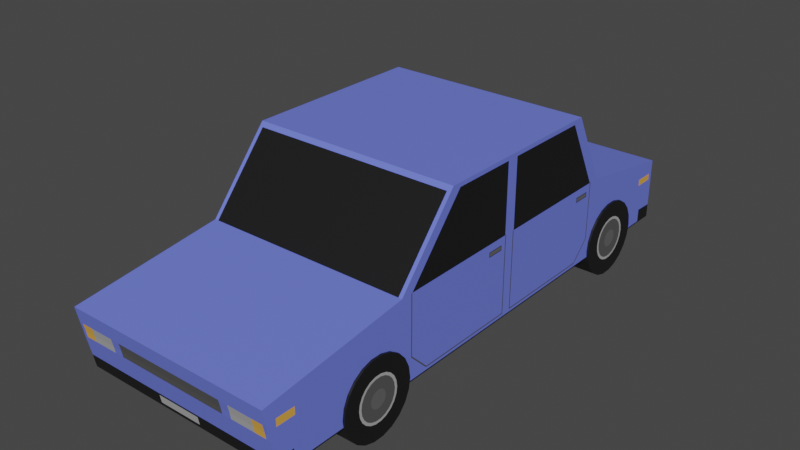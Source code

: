 # Source: Vehicle01.blend  (saved by Blender 3.1.7; exported with 4.5.12 LTS)
import bpy
from mathutils import Matrix  # noqa: F401  (used for matrix-valued properties, if any)

bpy.ops.wm.read_factory_settings(use_empty=True)
scene = bpy.context.scene
scene.name = 'Scene'

# ---- materials (node trees are filled in below, after node groups)
mat_m_main = bpy.data.materials.new('M_Main')
mat_m_main.use_transparent_shadow = False
mat_m_side1 = bpy.data.materials.new('M_Side1')
mat_m_side1.use_transparent_shadow = False
mat_m_side2 = bpy.data.materials.new('M_Side2')
mat_m_side2.use_transparent_shadow = False
mat_m_side3 = bpy.data.materials.new('M_Side3')
mat_m_side3.use_transparent_shadow = False
mat_m_side4 = bpy.data.materials.new('M_Side4')
mat_m_side4.use_transparent_shadow = False
mat_m_side5 = bpy.data.materials.new('M_Side5')
mat_m_side5.use_transparent_shadow = False
mat_m_side6 = bpy.data.materials.new('M_Side6')
mat_m_side6.use_transparent_shadow = False

# ---- material node trees
mat_m_main.use_nodes = True; mat_m_main.node_tree.nodes.clear()
_N = mat_m_main.node_tree.nodes; _L = mat_m_main.node_tree.links
n0 = _N.new('ShaderNodeBsdfPrincipled'); n0.name = 'Principled BSDF'; n0.location = (10, 300)
n0.distribution = 'GGX'
n0.subsurface_method = 'RANDOM_WALK_SKIN'
n0.inputs[0].default_value = (0.1495, 0.1945, 0.8, 1.0)
n0.inputs[3].default_value = 1.45
n0.inputs[27].default_value = (0.0, 0.0, 0.0, 1.0)
n0.inputs[28].default_value = 1.0
n1 = _N.new('ShaderNodeOutputMaterial'); n1.name = 'Material Output'; n1.location = (300, 300)
_L.new(n0.outputs[0], n1.inputs[0])
n1.is_active_output = True
mat_m_side1.use_nodes = True; mat_m_side1.node_tree.nodes.clear()
_N = mat_m_side1.node_tree.nodes; _L = mat_m_side1.node_tree.links
n0 = _N.new('ShaderNodeBsdfPrincipled'); n0.name = 'Principled BSDF'; n0.location = (10, 300)
n0.distribution = 'GGX'
n0.subsurface_method = 'RANDOM_WALK_SKIN'
n0.inputs[0].default_value = (0.008076, 0.008076, 0.008076, 1.0)
n0.inputs[3].default_value = 1.45
n0.inputs[27].default_value = (0.0, 0.0, 0.0, 1.0)
n0.inputs[28].default_value = 1.0
n1 = _N.new('ShaderNodeOutputMaterial'); n1.name = 'Material Output'; n1.location = (300, 300)
_L.new(n0.outputs[0], n1.inputs[0])
n1.is_active_output = True
mat_m_side2.use_nodes = True; mat_m_side2.node_tree.nodes.clear()
_N = mat_m_side2.node_tree.nodes; _L = mat_m_side2.node_tree.links
n0 = _N.new('ShaderNodeBsdfPrincipled'); n0.name = 'Principled BSDF'; n0.location = (10, 300)
n0.distribution = 'GGX'
n0.subsurface_method = 'RANDOM_WALK_SKIN'
n0.inputs[0].default_value = (0.08714, 0.08714, 0.08714, 1.0)
n0.inputs[3].default_value = 1.45
n0.inputs[27].default_value = (0.0, 0.0, 0.0, 1.0)
n0.inputs[28].default_value = 1.0
n1 = _N.new('ShaderNodeOutputMaterial'); n1.name = 'Material Output'; n1.location = (300, 300)
_L.new(n0.outputs[0], n1.inputs[0])
n1.is_active_output = True
mat_m_side3.use_nodes = True; mat_m_side3.node_tree.nodes.clear()
_N = mat_m_side3.node_tree.nodes; _L = mat_m_side3.node_tree.links
n0 = _N.new('ShaderNodeBsdfPrincipled'); n0.name = 'Principled BSDF'; n0.location = (10, 300)
n0.distribution = 'GGX'
n0.subsurface_method = 'RANDOM_WALK_SKIN'
n0.inputs[0].default_value = (0.4109, 0.4109, 0.4109, 1.0)
n0.inputs[3].default_value = 1.45
n0.inputs[27].default_value = (0.0, 0.0, 0.0, 1.0)
n0.inputs[28].default_value = 1.0
n1 = _N.new('ShaderNodeOutputMaterial'); n1.name = 'Material Output'; n1.location = (300, 300)
_L.new(n0.outputs[0], n1.inputs[0])
n1.is_active_output = True
mat_m_side4.use_nodes = True; mat_m_side4.node_tree.nodes.clear()
_N = mat_m_side4.node_tree.nodes; _L = mat_m_side4.node_tree.links
n0 = _N.new('ShaderNodeBsdfPrincipled'); n0.name = 'Principled BSDF'; n0.location = (10, 300)
n0.distribution = 'GGX'
n0.subsurface_method = 'RANDOM_WALK_SKIN'
n0.inputs[0].default_value = (0.1193, 0.1193, 0.1193, 1.0)
n0.inputs[3].default_value = 1.45
n0.inputs[27].default_value = (0.0, 0.0, 0.0, 1.0)
n0.inputs[28].default_value = 1.0
n1 = _N.new('ShaderNodeOutputMaterial'); n1.name = 'Material Output'; n1.location = (300, 300)
_L.new(n0.outputs[0], n1.inputs[0])
n1.is_active_output = True
mat_m_side5.use_nodes = True; mat_m_side5.node_tree.nodes.clear()
_N = mat_m_side5.node_tree.nodes; _L = mat_m_side5.node_tree.links
n0 = _N.new('ShaderNodeBsdfPrincipled'); n0.name = 'Principled BSDF'; n0.location = (10, 300)
n0.distribution = 'GGX'
n0.subsurface_method = 'RANDOM_WALK_SKIN'
n0.inputs[0].default_value = (0.8, 0.4054, 0.06612, 1.0)
n0.inputs[3].default_value = 1.45
n0.inputs[27].default_value = (0.0, 0.0, 0.0, 1.0)
n0.inputs[28].default_value = 1.0
n1 = _N.new('ShaderNodeOutputMaterial'); n1.name = 'Material Output'; n1.location = (300, 300)
_L.new(n0.outputs[0], n1.inputs[0])
n1.is_active_output = True
mat_m_side6.use_nodes = True; mat_m_side6.node_tree.nodes.clear()
_N = mat_m_side6.node_tree.nodes; _L = mat_m_side6.node_tree.links
n0 = _N.new('ShaderNodeBsdfPrincipled'); n0.name = 'Principled BSDF'; n0.location = (10, 300)
n0.distribution = 'GGX'
n0.subsurface_method = 'RANDOM_WALK_SKIN'
n0.inputs[0].default_value = (0.8, 0.04285, 0.03879, 1.0)
n0.inputs[3].default_value = 1.45
n0.inputs[27].default_value = (0.0, 0.0, 0.0, 1.0)
n0.inputs[28].default_value = 1.0
n1 = _N.new('ShaderNodeOutputMaterial'); n1.name = 'Material Output'; n1.location = (300, 300)
_L.new(n0.outputs[0], n1.inputs[0])
n1.is_active_output = True

# ---- world
world_world = bpy.data.worlds.new('World'); scene.world = world_world
world_world.use_nodes = True; world_world.node_tree.nodes.clear()
_N = world_world.node_tree.nodes; _L = world_world.node_tree.links
n0 = _N.new('ShaderNodeOutputWorld'); n0.name = 'World Output'; n0.location = (300, 300)
n1 = _N.new('ShaderNodeBackground'); n1.name = 'Background'; n1.location = (10, 300)
n1.inputs[0].default_value = (0.05088, 0.05088, 0.05088, 1.0)
_L.new(n1.outputs[0], n0.inputs[0])
n0.is_active_output = True
world_world.color = (0.05088, 0.05088, 0.05088)
world_world.use_sun_shadow = False
world_world.sun_shadow_jitter_overblur = 0.0

# ---- meshes
me_cube = bpy.data.meshes.new('Cube')
me_cube.from_pydata([(-0.425, -1.05, -0.2539), (-0.425, 1.1, -0.2539), (-2.935e-08, -1.05, -0.2539), (-2.935e-08, 1.1, -0.2539), (-0.425, -1.1, -0.00142), (-2.935e-08, -1.1, -0.00142), (-0.425, 1.1, -0.00142), (-2.935e-08, 1.1, -0.00142), (-2.935e-08, -0.25, 0.3698), (-2.935e-08, -0.5, 0.07608), (-0.425, -0.5, 0.07608), (-0.425, -0.25, 0.3698), (-0.425, 0.5, 0.3698), (-0.425, 0.65, 0.07608), (-2.935e-08, 0.65, 0.07608), (-2.935e-08, 0.5, 0.3698), (-2.935e-08, 0.45, 0.3698), (-2.935e-08, 0.1, 0.3698), (-2.935e-08, 0.05, 0.3698), (-2.935e-08, -0.2, 0.3698), (-0.425, -0.2, 0.3698), (-0.425, 0.05, 0.3698), (-0.425, 0.1, 0.3698), (-0.425, 0.45, 0.3698), (-0.425, 0.65, -0.2539), (-0.425, 0.1, -0.2539), (-0.425, 0.05, -0.2539), (-0.425, -0.5, -0.2539), (-2.935e-08, -0.5, -0.2539), (-2.935e-08, 0.05, -0.2539), (-2.935e-08, 0.1, -0.2539), (-2.935e-08, 0.65, -0.2539), (-0.425, 0.05, 0.07608), (-0.425, 0.5125, 0.04358), (-0.425, 0.5775, 0.04358), (-0.425, -0.45, 0.07608), (-0.425, 0.5085, 0.3532), (-2.935e-08, -0.2641, 0.3532), (-0.425, -0.2641, 0.3532), (-2.935e-08, 0.5085, 0.3532), (-0.425, 0.05, 0.3532), (-0.425, 0.1, 0.3532), (-0.425, 0.4585, 0.3532), (-0.425, -0.2141, 0.3532), (-0.41, 1.1, -0.2539), (-0.41, 0.65, 0.07608), (-0.41, -1.05, -0.2539), (-0.41, -0.5, 0.07608), (-0.41, -0.25, 0.3698), (-0.41, 0.5, 0.3698), (-0.41, -1.1, -0.00142), (-0.41, 1.1, -0.00142), (-0.41, 0.45, 0.3698), (-0.41, 0.1, 0.3698), (-0.41, 0.05, 0.3698), (-0.41, -0.2, 0.3698), (-0.41, 0.65, -0.2539), (-0.41, 0.1, -0.2539), (-0.41, 0.05, -0.2539), (-0.41, -0.5, -0.2539), (-0.41, 0.5085, 0.3532), (-0.41, -0.2641, 0.3532), (-0.425, 0.05, -0.2339), (-0.425, 0.1, -0.2339), (-0.425, 0.6, -0.1589), (-0.425, 0.525, -0.2339), (-0.425, -0.45, -0.1589), (-0.425, -0.375, -0.2339), (-2.935e-08, -0.225, 0.3698), (-0.425, -0.225, 0.3698), (-0.425, -0.455, 0.07608), (-0.425, -0.2391, 0.3532), (-0.41, -0.225, 0.3698), (-0.425, -0.455, -0.1614), (-0.425, -0.3775, -0.2389), (-0.425, 0.05, -0.2389), (-0.425, 0.1, -0.2389), (-0.425, 0.475, 0.3698), (-2.935e-08, 0.475, 0.3698), (-0.425, 0.605, 0.07608), (-0.425, 0.4835, 0.3532), (-0.41, 0.475, 0.3698), (-0.425, 0.605, -0.1614), (-0.425, 0.5275, -0.2389), (-0.425, 0.05, -0.2489), (-0.425, 0.1, -0.2489), (-0.425, -0.5, -0.2489), (-0.425, 0.65, -0.2489), (-0.425, -0.9865, -0.2539), (-0.425, -0.9865, 0.01324), (-2.935e-08, -0.9865, 0.01324), (-2.935e-08, -0.9865, -0.2539), (-0.41, -0.9865, -0.2539), (-0.41, -0.9865, 0.01324), (-0.425, -0.9865, -0.2489), (-0.425, -1.06, -0.2014), (-0.425, -0.5, -0.1865), (-0.425, -0.45, -0.1138), (-0.425, -0.455, -0.1158), (-2.935e-08, -1.06, -0.2014), (-0.41, -1.06, -0.2014), (-0.425, -0.9865, -0.1986), (-0.425, -1.081, -0.09525), (-0.425, -0.5, -0.04713), (-0.425, -0.45, -0.01301), (-0.425, -0.1846, -0.03418), (-0.425, -0.975, -0.08614), (-0.425, -0.455, -0.01396), (-2.935e-08, -1.081, -0.09525), (-0.41, -1.081, -0.09525), (-0.425, -1.088, -0.06363), (-0.425, -0.5, -0.005613), (-0.425, -0.45, 0.01701), (-0.425, -0.4247, -0.1842), (-0.425, -0.4289, -0.1875), (-0.425, -0.975, -0.05642), (-0.425, -0.0375, 0.04358), (-0.425, -0.455, 0.01638), (-2.935e-08, -1.088, -0.06363), (-0.41, -1.088, -0.06363), (-0.425, -1.035, -0.2539), (-2.935e-08, -1.073, 0.002046), (-0.41, -1.035, -0.2539), (-0.41, -1.073, 0.002045), (-0.425, -1.073, 0.002046), (-2.935e-08, -1.035, -0.2539), (-0.425, -1.043, -0.2007), (-0.425, -1.05, -0.08614), (-0.425, -1.05, -0.05642), (-2.935e-08, 0.095, 0.3698), (-0.425, 0.095, 0.3698), (-0.425, 0.095, -0.2539), (-2.935e-08, 0.095, -0.2539), (-0.425, 0.095, 0.07608), (-0.425, 0.095, 0.3532), (-0.41, 0.095, -0.2539), (-0.41, 0.095, 0.3698), (-0.425, 0.095, -0.2339), (-0.425, 0.095, -0.2389), (-0.425, 0.095, -0.2489), (-2.935e-08, 0.055, 0.3698), (-0.425, 0.055, -0.2539), (-0.425, 0.055, 0.07608), (-0.425, 0.055, 0.3532), (-0.41, 0.055, -0.2539), (-0.41, 0.055, 0.3698), (-0.425, 0.055, -0.2339), (-0.425, 0.055, -0.2389), (-0.425, 0.055, -0.2489), (-0.425, 0.055, 0.3698), (-2.935e-08, 0.055, -0.2539), (-2.935e-08, 1.022, -0.2539), (-0.425, 1.022, 0.01208), (-2.935e-08, 1.022, 0.01208), (-0.425, 1.022, -0.2539), (-0.41, 1.022, -0.2539), (-0.41, 1.022, 0.01208), (-0.425, 1.022, -0.2489), (-0.425, 0.6, -0.1015), (-0.425, 0.605, -0.1034), (-0.425, 1.1, -0.1997), (-2.935e-08, 1.1, -0.1997), (-0.425, 0.65, -0.1695), (-0.41, 1.1, -0.1997), (-0.425, 1.022, -0.1964), (-2.935e-08, 1.081, -0.2539), (-0.425, 1.081, 0.001772), (-2.935e-08, 1.081, 0.001772), (-0.41, 1.081, 0.001771), (-0.425, 1.081, -0.2539), (-0.41, 1.081, -0.2539), (-0.425, 1.081, -0.199), (-0.425, 0.3045, -0.02006), (-0.425, 1.0, -0.08035), (-0.425, 0.6, 0.003422), (-0.425, 0.605, 0.002649), (-0.425, 1.1, -0.08255), (-2.935e-08, 1.1, -0.08255), (-0.425, 0.65, -0.0244), (-0.41, 1.1, -0.08255), (-0.425, 1.081, -0.08035), (-0.425, 0.5125, 0.02858), (-0.425, 0.5695, -0.1895), (-0.425, 0.5734, -0.193), (-0.425, 1.0, -0.05392), (-0.425, 1.081, -0.05392), (-0.425, 0.5775, 0.02858), (-0.425, 0.605, 0.03255), (-0.425, 1.1, -0.04951), (-2.935e-08, 1.1, -0.04951), (-0.425, 0.65, 0.01652), (-0.41, 1.1, -0.04951), (-0.425, -1.036, -0.2504), (-0.425, -1.051, -0.2505), (-2.935e-08, -1.059, -0.2086), (-0.41, -1.059, -0.2086), (-0.425, -1.059, -0.2086), (-2.935e-08, -1.053, -0.2402), (-0.41, -1.053, -0.2402), (-0.425, -1.053, -0.2402), (-0.08881, 0.65, 0.07608), (-0.08881, -1.05, -0.2539), (-0.08881, -0.25, 0.3698), (-0.08881, 0.5, 0.3698), (-0.08881, 1.1, -0.00142), (-0.08881, 0.45, 0.3698), (-0.08881, 0.1, 0.3698), (-0.08881, 0.05, 0.3698), (-0.08881, -0.2, 0.3698), (-0.08881, 0.5085, 0.3532), (-0.08881, 1.1, -0.2539), (-0.08881, -0.5, 0.07608), (-0.08881, -1.1, -0.00142), (-0.08881, 0.65, -0.2539), (-0.08881, 0.1, -0.2539), (-0.08881, 0.05, -0.2539), (-0.08881, -0.5, -0.2539), (-0.08881, -0.2641, 0.3532), (-0.08881, -0.225, 0.3698), (-0.08881, 0.475, 0.3698), (-0.08881, -0.9865, 0.01324), (-0.08881, -0.9865, -0.2539), (-0.08881, -1.06, -0.2014), (-0.08881, -1.081, -0.09525), (-0.08881, -1.088, -0.06363), (-0.08881, -1.073, 0.002045), (-0.08881, -1.035, -0.2539), (-0.08881, 0.095, 0.3698), (-0.08881, 0.095, -0.2539), (-0.08881, 0.055, 0.3698), (-0.08881, 0.055, -0.2539), (-0.08881, 1.022, -0.2539), (-0.08881, 1.022, 0.01208), (-0.08881, 1.1, -0.1997), (-0.08881, 1.081, 0.001772), (-0.08881, 1.081, -0.2539), (-0.08881, 1.1, -0.08255), (-0.08881, 1.1, -0.04951), (-0.08881, -1.059, -0.2086), (-0.08881, -1.053, -0.2402), (-0.3638, 1.1, -0.2539), (-0.3638, -0.5, 0.07608), (-0.3638, -1.1, -0.00142), (-0.3638, 0.65, -0.2539), (-0.3638, 0.1, -0.2539), (-0.3638, 0.05, -0.2539), (-0.3638, -0.5, -0.2539), (-0.3638, -0.2641, 0.3532), (-0.3638, -0.9865, 0.01324), (-0.3638, -0.9865, -0.2539), (-0.3638, -1.06, -0.2014), (-0.3638, -1.081, -0.09525), (-0.3638, -1.088, -0.06363), (-0.3638, -1.073, 0.002045), (-0.3638, -1.035, -0.2539), (-0.3638, 0.095, -0.2539), (-0.3638, 0.055, -0.2539), (-0.3638, 1.022, -0.2539), (-0.3638, 1.081, -0.2539), (-0.3638, -1.059, -0.2086), (-0.3638, -1.053, -0.2402), (-0.3638, 0.65, 0.07608), (-0.3638, -1.05, -0.2539), (-0.3638, -0.25, 0.3698), (-0.3638, 0.5, 0.3698), (-0.3638, 1.1, -0.00142), (-0.3638, 0.45, 0.3698), (-0.3638, 0.1, 0.3698), (-0.3638, 0.05, 0.3698), (-0.3638, -0.2, 0.3698), (-0.3638, 0.5085, 0.3532), (-0.3638, -0.225, 0.3698), (-0.3638, 0.475, 0.3698), (-0.3638, 0.095, 0.3698), (-0.3638, 0.055, 0.3698), (-0.3638, 1.022, 0.01208), (-0.3638, 1.1, -0.1997), (-0.3638, 1.081, 0.001772), (-0.3638, 1.1, -0.08255), (-0.3638, 1.1, -0.04951), (-0.2662, 0.65, 0.07608), (-0.2662, -1.05, -0.2539), (-0.2662, -0.25, 0.3698), (-0.2662, 0.5, 0.3698), (-0.2662, 1.1, -0.00142), (-0.2662, 0.45, 0.3698), (-0.2662, 0.1, 0.3698), (-0.2662, 0.05, 0.3698), (-0.2662, -0.2, 0.3698), (-0.2662, 0.5085, 0.3532), (-0.2662, -0.225, 0.3698), (-0.2662, 0.475, 0.3698), (-0.2662, 0.095, 0.3698), (-0.2662, 0.055, 0.3698), (-0.2662, 1.022, 0.01208), (-0.2662, 1.1, -0.1997), (-0.2662, 1.081, 0.001772), (-0.2662, 1.1, -0.08255), (-0.2662, 1.1, -0.04951), (-0.2662, 1.1, -0.2539), (-0.2662, -0.5, 0.07608), (-0.2662, -1.1, -0.00142), (-0.2662, 0.65, -0.2539), (-0.2662, 0.1, -0.2539), (-0.2662, 0.05, -0.2539), (-0.2662, -0.5, -0.2539), (-0.2662, -0.2641, 0.3532), (-0.2662, -0.9865, 0.01324), (-0.2662, -0.9865, -0.2539), (-0.2662, -1.06, -0.2014), (-0.2662, -1.081, -0.09525), (-0.2662, -1.088, -0.06363), (-0.2662, -1.073, 0.002045), (-0.2662, -1.035, -0.2539), (-0.2662, 0.095, -0.2539), (-0.2662, 0.055, -0.2539), (-0.2662, 1.022, -0.2539), (-0.2662, 1.081, -0.2539), (-0.2662, -1.059, -0.2086), (-0.2662, -1.053, -0.2402), (-0.2287, 0.65, 0.07608), (-0.2287, -1.05, -0.2539), (-0.2287, -0.25, 0.3698), (-0.2287, 0.5, 0.3698), (-0.2287, 1.1, -0.00142), (-0.2287, 0.45, 0.3698), (-0.2287, 0.1, 0.3698), (-0.2287, 0.05, 0.3698), (-0.2287, -0.2, 0.3698), (-0.2287, 0.5085, 0.3532), (-0.2287, -0.225, 0.3698), (-0.2287, 0.475, 0.3698), (-0.2287, 0.095, 0.3698), (-0.2287, 0.055, 0.3698), (-0.2287, 1.022, 0.01208), (-0.2287, 1.1, -0.1997), (-0.2287, 1.081, 0.001772), (-0.2287, 1.1, -0.08255), (-0.2287, 1.1, -0.04951), (-0.2287, 1.1, -0.2539), (-0.2287, -0.5, 0.07608), (-0.2287, -1.1, -0.00142), (-0.2287, 0.65, -0.2539), (-0.2287, 0.1, -0.2539), (-0.2287, 0.05, -0.2539), (-0.2287, -0.5, -0.2539), (-0.2287, -0.2641, 0.3532), (-0.2287, -0.9865, 0.01324), (-0.2287, -0.9865, -0.2539), (-0.2287, -1.06, -0.2014), (-0.2287, -1.081, -0.09525), (-0.2287, -1.088, -0.06363), (-0.2287, -1.073, 0.002045), (-0.2287, -1.035, -0.2539), (-0.2287, 0.095, -0.2539), (-0.2287, 0.055, -0.2539), (-0.2287, 1.022, -0.2539), (-0.2287, 1.081, -0.2539), (-0.2287, -1.059, -0.2086), (-0.2287, -1.053, -0.2402), (-0.425, -0.2459, -0.06301), (-0.425, 0.0275, 0.02858), (-0.425, -0.455, -0.0375), (-2.935e-08, -1.077, -0.1198), (-0.41, -1.077, -0.1198), (-0.425, -1.077, -0.1198), (-0.425, -0.5, -0.07934), (-0.425, -0.45, -0.0363), (-0.425, -0.9777, -0.1121), (-0.425, -0.0375, 0.02858), (-0.425, -1.048, -0.1126), (-0.08881, -1.077, -0.1198), (-0.3638, -1.077, -0.1198), (-0.2662, -1.077, -0.1198), (-0.2287, -1.077, -0.1198), (-0.425, 0.605, -0.01948), (-0.425, 1.1, -0.107), (-2.935e-08, 1.1, -0.107), (-0.425, 0.65, -0.05469), (-0.41, 1.1, -0.107), (-0.425, 1.005, -0.1046), (-0.425, 1.081, -0.1051), (-0.08881, 1.1, -0.107), (-0.3638, 1.1, -0.107), (-0.2662, 1.1, -0.107), (-0.2287, 1.1, -0.107), (0.3362, 0.775, -0.2239), (0.4337, 0.775, -0.2239), (0.3362, 0.9307, -0.2239), (0.4337, 0.9307, -0.2239), (0.3362, 0.9244, -0.2678), (0.4337, 0.9244, -0.2678), (0.3362, 0.906, -0.3081), (0.4337, 0.906, -0.3081), (0.3362, 0.8769, -0.3416), (0.4337, 0.8769, -0.3416), (0.3362, 0.8397, -0.3655), (0.4337, 0.8397, -0.3655), (0.3362, 0.7972, -0.378), (0.4337, 0.7972, -0.378), (0.3362, 0.7528, -0.378), (0.4337, 0.7528, -0.378), (0.3362, 0.7103, -0.3655), (0.4337, 0.7103, -0.3655), (0.3362, 0.6731, -0.3416), (0.4337, 0.6731, -0.3416), (0.3362, 0.644, -0.3081), (0.4337, 0.644, -0.3081), (0.3362, 0.6256, -0.2678), (0.4337, 0.6256, -0.2678), (0.3362, 0.6193, -0.2239), (0.4337, 0.6193, -0.2239), (0.3362, 0.6256, -0.1801), (0.4337, 0.6256, -0.1801), (0.3362, 0.644, -0.1398), (0.4337, 0.644, -0.1398), (0.3362, 0.6731, -0.1063), (0.4337, 0.6731, -0.1063), (0.3362, 0.7103, -0.08231), (0.4337, 0.7103, -0.08231), (0.3362, 0.7528, -0.06983), (0.4337, 0.7528, -0.06983), (0.3362, 0.7972, -0.06983), (0.4337, 0.7972, -0.06983), (0.3362, 0.8397, -0.08231), (0.4337, 0.8397, -0.08231), (0.3362, 0.8769, -0.1063), (0.4337, 0.8769, -0.1063), (0.3362, 0.906, -0.1398), (0.4337, 0.906, -0.1398), (0.3362, 0.9244, -0.1801), (0.4337, 0.9244, -0.1801), (0.4337, 0.8618, -0.2494), (0.4337, 0.8655, -0.2239), (0.4337, 0.8511, -0.2728), (0.4337, 0.8343, -0.2923), (0.4337, 0.8126, -0.3062), (0.4337, 0.7879, -0.3135), (0.4337, 0.7621, -0.3135), (0.4337, 0.7374, -0.3062), (0.4337, 0.7157, -0.2923), (0.4337, 0.6989, -0.2728), (0.4337, 0.6882, -0.2494), (0.4337, 0.6845, -0.2239), (0.4337, 0.6882, -0.1984), (0.4337, 0.6989, -0.175), (0.4337, 0.7157, -0.1555), (0.4337, 0.7374, -0.1416), (0.4337, 0.7621, -0.1343), (0.4337, 0.7879, -0.1343), (0.4337, 0.8126, -0.1416), (0.4337, 0.8343, -0.1555), (0.4337, 0.8511, -0.175), (0.4337, 0.8618, -0.1984), (0.4337, 0.8516, -0.2464), (0.4337, 0.8548, -0.2239), (0.4337, 0.8421, -0.2671), (0.4337, 0.8273, -0.2842), (0.4337, 0.8082, -0.2965), (0.4337, 0.7864, -0.3029), (0.4337, 0.7636, -0.3029), (0.4337, 0.7418, -0.2965), (0.4337, 0.7227, -0.2842), (0.4337, 0.7079, -0.2671), (0.4337, 0.6984, -0.2464), (0.4337, 0.6952, -0.2239), (0.4337, 0.6984, -0.2014), (0.4337, 0.7079, -0.1808), (0.4337, 0.7227, -0.1636), (0.4337, 0.7418, -0.1513), (0.4337, 0.7636, -0.1449), (0.4337, 0.7864, -0.1449), (0.4337, 0.8082, -0.1513), (0.4337, 0.8273, -0.1636), (0.4337, 0.8421, -0.1808), (0.4337, 0.8516, -0.2014), (0.4337, 0.8089, -0.2339), (0.4337, 0.8103, -0.2239), (0.4337, 0.8047, -0.243), (0.4337, 0.7981, -0.2506), (0.4337, 0.7897, -0.2561), (0.4337, 0.78, -0.2589), (0.4337, 0.77, -0.2589), (0.4337, 0.7603, -0.2561), (0.4337, 0.7519, -0.2506), (0.4337, 0.7453, -0.243), (0.4337, 0.7411, -0.2339), (0.4337, 0.7397, -0.2239), (0.4337, 0.7411, -0.214), (0.4337, 0.7453, -0.2048), (0.4337, 0.7519, -0.1972), (0.4337, 0.7603, -0.1918), (0.4337, 0.77, -0.1889), (0.4337, 0.78, -0.1889), (0.4337, 0.7897, -0.1918), (0.4337, 0.7981, -0.1972), (0.4337, 0.8047, -0.2048), (0.4337, 0.8089, -0.214), (0.3362, -0.625, -0.2239), (0.4337, -0.625, -0.2239), (0.3362, -0.4693, -0.2239), (0.4337, -0.4693, -0.2239), (0.3362, -0.4756, -0.2678), (0.4337, -0.4756, -0.2678), (0.3362, -0.494, -0.3081), (0.4337, -0.494, -0.3081), (0.3362, -0.5231, -0.3416), (0.4337, -0.5231, -0.3416), (0.3362, -0.5603, -0.3655), (0.4337, -0.5603, -0.3655), (0.3362, -0.6028, -0.378), (0.4337, -0.6028, -0.378), (0.3362, -0.6472, -0.378), (0.4337, -0.6472, -0.378), (0.3362, -0.6897, -0.3655), (0.4337, -0.6897, -0.3655), (0.3362, -0.7269, -0.3416), (0.4337, -0.7269, -0.3416), (0.3362, -0.756, -0.3081), (0.4337, -0.756, -0.3081), (0.3362, -0.7744, -0.2678), (0.4337, -0.7744, -0.2678), (0.3362, -0.7807, -0.2239), (0.4337, -0.7807, -0.2239), (0.3362, -0.7744, -0.1801), (0.4337, -0.7744, -0.1801), (0.3362, -0.756, -0.1398), (0.4337, -0.756, -0.1398), (0.3362, -0.7269, -0.1063), (0.4337, -0.7269, -0.1063), (0.3362, -0.6897, -0.08231), (0.4337, -0.6897, -0.08231), (0.3362, -0.6472, -0.06983), (0.4337, -0.6472, -0.06983), (0.3362, -0.6028, -0.06983), (0.4337, -0.6028, -0.06983), (0.3362, -0.5603, -0.08231), (0.4337, -0.5603, -0.08231), (0.3362, -0.5231, -0.1063), (0.4337, -0.5231, -0.1063), (0.3362, -0.494, -0.1398), (0.4337, -0.494, -0.1398), (0.3362, -0.4756, -0.1801), (0.4337, -0.4756, -0.1801), (0.4337, -0.5382, -0.2494), (0.4337, -0.5345, -0.2239), (0.4337, -0.5489, -0.2728), (0.4337, -0.5657, -0.2923), (0.4337, -0.5874, -0.3062), (0.4337, -0.6121, -0.3135), (0.4337, -0.6379, -0.3135), (0.4337, -0.6626, -0.3062), (0.4337, -0.6843, -0.2923), (0.4337, -0.7011, -0.2728), (0.4337, -0.7118, -0.2494), (0.4337, -0.7155, -0.2239), (0.4337, -0.7118, -0.1984), (0.4337, -0.7011, -0.175), (0.4337, -0.6843, -0.1555), (0.4337, -0.6626, -0.1416), (0.4337, -0.6379, -0.1343), (0.4337, -0.6121, -0.1343), (0.4337, -0.5874, -0.1416), (0.4337, -0.5657, -0.1555), (0.4337, -0.5489, -0.175), (0.4337, -0.5382, -0.1984), (0.4337, -0.5484, -0.2464), (0.4337, -0.5452, -0.2239), (0.4337, -0.5579, -0.2671), (0.4337, -0.5727, -0.2842), (0.4337, -0.5918, -0.2965), (0.4337, -0.6136, -0.3029), (0.4337, -0.6364, -0.3029), (0.4337, -0.6582, -0.2965), (0.4337, -0.6773, -0.2842), (0.4337, -0.6921, -0.2671), (0.4337, -0.7016, -0.2464), (0.4337, -0.7048, -0.2239), (0.4337, -0.7016, -0.2014), (0.4337, -0.6921, -0.1808), (0.4337, -0.6773, -0.1636), (0.4337, -0.6582, -0.1513), (0.4337, -0.6364, -0.1449), (0.4337, -0.6136, -0.1449), (0.4337, -0.5918, -0.1513), (0.4337, -0.5727, -0.1636), (0.4337, -0.5579, -0.1808), (0.4337, -0.5484, -0.2014), (0.4337, -0.5911, -0.2339), (0.4337, -0.5897, -0.2239), (0.4337, -0.5953, -0.243), (0.4337, -0.6019, -0.2506), (0.4337, -0.6103, -0.2561), (0.4337, -0.62, -0.2589), (0.4337, -0.63, -0.2589), (0.4337, -0.6397, -0.2561), (0.4337, -0.6481, -0.2506), (0.4337, -0.6547, -0.243), (0.4337, -0.6589, -0.2339), (0.4337, -0.6603, -0.2239), (0.4337, -0.6589, -0.214), (0.4337, -0.6547, -0.2048), (0.4337, -0.6481, -0.1972), (0.4337, -0.6397, -0.1918), (0.4337, -0.63, -0.1889), (0.4337, -0.62, -0.1889), (0.4337, -0.6103, -0.1918), (0.4337, -0.6019, -0.1972), (0.4337, -0.5953, -0.2048), (0.4337, -0.5911, -0.214), (-0.425, 0.0275, 0.04358), (-0.425, -0.04, 0.02608), (-0.425, -0.04, 0.04608), (-0.425, 0.03, 0.02608), (-0.425, 0.03, 0.04608), (-0.425, 0.6, 0.07608), (-0.425, 0.1, 0.07608), (-0.425, 0.2212, 0.01909), (-0.425, 0.6, 0.02108), (-0.425, 0.58, 0.04608), (-0.425, 0.51, 0.04608), (-0.425, 0.51, 0.02608), (-0.425, 0.58, 0.02608)], [], [(232, 200, 14, 153), (93, 47, 10, 89), (226, 125, 2, 201), (72, 69, 11, 48), (119, 50, 4, 110), (237, 204, 7, 189), (61, 48, 11, 38), (209, 203, 15, 39), (81, 77, 23, 52), (52, 23, 22, 53), (145, 149, 21, 54), (54, 21, 20, 55), (231, 151, 31, 213), (213, 31, 30, 214), (230, 150, 29, 215), (215, 29, 28, 216), (184, 190, 13, 152), (128, 110, 4, 124), (134, 41, 616, 133), (80, 42, 23, 77), (71, 69, 20, 43), (70, 71, 43, 35), (21, 40, 43, 20), (79, 615, 42, 80), (23, 42, 41, 22), (130, 22, 41, 134), (200, 209, 39, 14), (47, 61, 38, 10), (241, 247, 61, 47), (13, 36, 60, 45), (26, 58, 59, 27), (141, 144, 58, 26), (24, 56, 57, 25), (154, 155, 56, 24), (268, 54, 55, 269), (274, 145, 54, 268), (266, 52, 53, 267), (272, 81, 52, 266), (36, 12, 49, 60), (247, 263, 48, 61), (188, 6, 51, 191), (252, 242, 50, 119), (271, 72, 48, 263), (120, 122, 46, 0), (248, 241, 47, 93), (152, 13, 45, 156), (172, 174, 158, 64), (63, 616, 65), (617, 172, 64, 182), (367, 360, 66, 97), (32, 62, 67, 613), (611, 113, 66, 360), (269, 55, 72, 271), (10, 38, 71, 70), (38, 11, 69, 71), (55, 20, 69, 72), (264, 49, 81, 272), (13, 79, 80, 36), (36, 80, 77, 12), (49, 12, 77, 81), (138, 76, 85, 139), (76, 83, 87, 85), (82, 87, 83, 183), (162, 87, 82, 159), (73, 114, 74, 86), (74, 75, 84, 86), (111, 10, 70, 117), (94, 86, 27, 88), (253, 248, 93, 123), (27, 59, 92, 88), (111, 115, 89, 10), (216, 28, 91, 221), (123, 93, 89, 124), (86, 94, 101, 96), (86, 96, 98, 73), (238, 194, 99, 222), (366, 368, 106, 103), (366, 103, 107, 362), (112, 612, 105, 104), (372, 251, 109, 364), (370, 365, 102, 127), (364, 109, 102, 365), (35, 32, 612, 112), (103, 106, 115, 111), (103, 111, 117, 107), (613, 67, 113, 611), (251, 252, 119, 109), (127, 102, 110, 128), (109, 119, 110, 102), (368, 370, 127, 106), (50, 123, 124, 4), (242, 253, 123, 50), (88, 92, 122, 120), (115, 128, 124, 89), (221, 91, 125, 226), (147, 138, 139, 148), (146, 137, 138, 147), (142, 133, 137, 146), (267, 53, 136, 273), (25, 57, 135, 131), (149, 130, 134, 143), (143, 134, 133, 142), (214, 30, 132, 228), (53, 22, 130, 136), (40, 143, 142, 32), (21, 149, 143, 40), (75, 147, 148, 84), (273, 136, 145, 274), (131, 135, 144, 141), (228, 132, 150, 230), (136, 130, 149, 145), (166, 152, 156, 168), (169, 170, 155, 154), (185, 184, 152, 166), (235, 165, 151, 231), (234, 232, 153, 167), (378, 162, 159, 375), (157, 87, 162, 164), (204, 234, 167, 7), (210, 3, 165, 235), (188, 185, 166, 6), (1, 44, 170, 169), (6, 166, 168, 51), (376, 381, 180, 176), (190, 178, 175, 187), (381, 380, 173, 180), (617, 618, 174, 172), (376, 176, 179, 379), (380, 378, 178, 173), (382, 236, 177, 377), (33, 34, 186, 181), (13, 190, 187, 79), (176, 180, 185, 188), (616, 617, 182, 65), (176, 188, 191, 179), (173, 178, 190, 184), (236, 237, 189, 177), (63, 137, 133, 616), (76, 138, 137, 63), (65, 83, 76, 63), (182, 183, 83, 65), (183, 182, 64, 82), (175, 82, 64, 174), (174, 618, 187, 175), (79, 187, 618, 615), (127, 128, 115, 106), (173, 184, 185, 180), (101, 94, 192, 126), (196, 195, 100, 95), (120, 0, 193, 192), (192, 193, 95, 126), (192, 94, 88, 120), (70, 35, 112, 117), (117, 112, 104, 107), (362, 367, 97, 98), (98, 97, 66, 73), (114, 73, 66, 113), (113, 67, 74, 114), (142, 146, 62, 32), (147, 75, 62, 146), (62, 75, 74, 67), (240, 44, 163, 276), (44, 1, 160, 163), (171, 160, 1, 169), (169, 154, 164, 171), (154, 24, 87, 157), (85, 87, 24, 25), (139, 85, 25, 131), (148, 139, 131, 141), (84, 148, 141, 26), (86, 84, 26, 27), (199, 198, 195, 196), (239, 197, 194, 238), (201, 2, 197, 239), (0, 46, 198, 199), (321, 201, 239, 359), (359, 239, 238, 358), (3, 210, 233, 161), (337, 338, 237, 236), (385, 337, 236, 382), (339, 210, 235, 357), (324, 336, 234, 204), (336, 334, 232, 234), (357, 235, 231, 356), (354, 228, 230, 355), (129, 227, 229, 140), (343, 214, 228, 354), (17, 206, 227, 129), (348, 221, 226, 353), (5, 121, 225, 212), (108, 118, 224, 223), (363, 108, 223, 371), (358, 238, 222, 349), (345, 216, 221, 348), (121, 90, 220, 225), (15, 203, 219, 78), (19, 208, 218, 68), (90, 9, 211, 220), (68, 218, 202, 8), (118, 5, 212, 224), (37, 8, 202, 217), (78, 219, 205, 16), (16, 205, 206, 17), (140, 229, 207, 18), (18, 207, 208, 19), (9, 37, 217, 211), (320, 329, 209, 200), (344, 215, 216, 345), (355, 230, 215, 344), (342, 213, 214, 343), (356, 231, 213, 342), (329, 323, 203, 209), (338, 324, 204, 237), (353, 226, 201, 321), (334, 320, 200, 232), (156, 45, 261, 275), (122, 254, 262, 46), (191, 51, 265, 279), (60, 49, 264, 270), (155, 257, 243, 56), (56, 243, 244, 57), (144, 256, 245, 58), (58, 245, 246, 59), (45, 60, 270, 261), (59, 246, 249, 92), (195, 259, 250, 100), (92, 249, 254, 122), (57, 244, 255, 135), (135, 255, 256, 144), (170, 258, 257, 155), (168, 156, 275, 277), (51, 168, 277, 265), (44, 240, 258, 170), (379, 179, 278, 383), (179, 191, 279, 278), (198, 260, 259, 195), (46, 262, 260, 198), (299, 240, 276, 295), (292, 273, 274, 293), (286, 267, 273, 292), (301, 312, 253, 242), (310, 311, 252, 251), (373, 310, 251, 372), (312, 307, 248, 253), (283, 264, 272, 291), (288, 269, 271, 290), (307, 300, 241, 248), (290, 271, 263, 282), (311, 301, 242, 252), (306, 282, 263, 247), (291, 272, 266, 285), (285, 266, 267, 286), (293, 274, 268, 287), (287, 268, 269, 288), (300, 306, 247, 241), (340, 346, 306, 300), (327, 287, 288, 328), (333, 293, 287, 327), (325, 285, 286, 326), (331, 291, 285, 325), (346, 322, 282, 306), (351, 341, 301, 311), (330, 290, 282, 322), (347, 340, 300, 307), (328, 288, 290, 330), (323, 283, 291, 331), (352, 347, 307, 312), (374, 350, 310, 373), (350, 351, 311, 310), (341, 352, 312, 301), (326, 286, 292, 332), (332, 292, 293, 333), (339, 299, 295, 335), (275, 261, 280, 294), (254, 313, 281, 262), (279, 265, 284, 298), (270, 264, 283, 289), (257, 316, 302, 243), (243, 302, 303, 244), (256, 315, 304, 245), (245, 304, 305, 246), (261, 270, 289, 280), (246, 305, 308, 249), (259, 318, 309, 250), (249, 308, 313, 254), (244, 303, 314, 255), (255, 314, 315, 256), (258, 317, 316, 257), (277, 275, 294, 296), (265, 277, 296, 284), (240, 299, 317, 258), (383, 278, 297, 384), (278, 279, 298, 297), (260, 319, 318, 259), (262, 281, 319, 260), (210, 339, 335, 233), (227, 332, 333, 229), (206, 326, 332, 227), (212, 225, 352, 341), (223, 224, 351, 350), (371, 223, 350, 374), (225, 220, 347, 352), (203, 323, 331, 219), (208, 328, 330, 218), (220, 211, 340, 347), (218, 330, 322, 202), (224, 212, 341, 351), (217, 202, 322, 346), (219, 331, 325, 205), (205, 325, 326, 206), (229, 333, 327, 207), (207, 327, 328, 208), (211, 217, 346, 340), (294, 280, 320, 334), (313, 353, 321, 281), (298, 284, 324, 338), (289, 283, 323, 329), (316, 356, 342, 302), (302, 342, 343, 303), (315, 355, 344, 304), (304, 344, 345, 305), (280, 289, 329, 320), (305, 345, 348, 308), (318, 358, 349, 309), (308, 348, 353, 313), (303, 343, 354, 314), (314, 354, 355, 315), (317, 357, 356, 316), (296, 294, 334, 336), (284, 296, 336, 324), (299, 339, 357, 317), (384, 297, 337, 385), (297, 298, 338, 337), (319, 359, 358, 318), (281, 321, 359, 319), (222, 371, 374, 349), (349, 374, 373, 309), (309, 373, 372, 250), (99, 363, 371, 222), (107, 104, 367, 362), (101, 126, 370, 368), (369, 116, 610, 361), (100, 364, 365, 95), (126, 95, 365, 370), (250, 372, 364, 100), (96, 366, 362, 98), (96, 101, 368, 366), (612, 611, 360, 105), (104, 105, 360, 367), (616, 41, 42, 615), (35, 43, 40, 32), (295, 384, 385, 335), (276, 383, 384, 295), (163, 379, 383, 276), (335, 385, 382, 233), (233, 382, 377, 161), (164, 162, 378, 380), (160, 376, 379, 163), (171, 164, 380, 381), (160, 171, 381, 376), (178, 378, 375, 175), (386, 388, 390), (387, 476, 477), (388, 389, 391, 390), (386, 390, 392), (387, 478, 476), (390, 391, 393, 392), (386, 392, 394), (387, 479, 478), (392, 393, 395, 394), (386, 394, 396), (387, 480, 479), (394, 395, 397, 396), (386, 396, 398), (387, 481, 480), (396, 397, 399, 398), (386, 398, 400), (387, 482, 481), (398, 399, 401, 400), (386, 400, 402), (387, 483, 482), (400, 401, 403, 402), (386, 402, 404), (387, 484, 483), (402, 403, 405, 404), (386, 404, 406), (387, 485, 484), (404, 405, 407, 406), (386, 406, 408), (387, 486, 485), (406, 407, 409, 408), (386, 408, 410), (387, 487, 486), (408, 409, 411, 410), (386, 410, 412), (387, 488, 487), (410, 411, 413, 412), (386, 412, 414), (387, 489, 488), (412, 413, 415, 414), (386, 414, 416), (387, 490, 489), (414, 415, 417, 416), (386, 416, 418), (387, 491, 490), (416, 417, 419, 418), (386, 418, 420), (387, 492, 491), (418, 419, 421, 420), (386, 420, 422), (387, 493, 492), (420, 421, 423, 422), (386, 422, 424), (387, 494, 493), (422, 423, 425, 424), (386, 424, 426), (387, 495, 494), (424, 425, 427, 426), (386, 426, 428), (387, 496, 495), (426, 427, 429, 428), (386, 428, 430), (387, 497, 496), (428, 429, 431, 430), (386, 430, 388), (387, 477, 497), (430, 431, 389, 388), (433, 432, 391, 389), (432, 434, 393, 391), (434, 435, 395, 393), (435, 436, 397, 395), (436, 437, 399, 397), (437, 438, 401, 399), (438, 439, 403, 401), (439, 440, 405, 403), (440, 441, 407, 405), (441, 442, 409, 407), (442, 443, 411, 409), (443, 444, 413, 411), (444, 445, 415, 413), (445, 446, 417, 415), (446, 447, 419, 417), (447, 448, 421, 419), (448, 449, 423, 421), (449, 450, 425, 423), (450, 451, 427, 425), (451, 452, 429, 427), (452, 453, 431, 429), (453, 433, 389, 431), (455, 454, 432, 433), (454, 456, 434, 432), (456, 457, 435, 434), (457, 458, 436, 435), (458, 459, 437, 436), (459, 460, 438, 437), (460, 461, 439, 438), (461, 462, 440, 439), (462, 463, 441, 440), (463, 464, 442, 441), (464, 465, 443, 442), (465, 466, 444, 443), (466, 467, 445, 444), (467, 468, 446, 445), (468, 469, 447, 446), (469, 470, 448, 447), (470, 471, 449, 448), (471, 472, 450, 449), (472, 473, 451, 450), (473, 474, 452, 451), (474, 475, 453, 452), (475, 455, 433, 453), (477, 476, 454, 455), (476, 478, 456, 454), (478, 479, 457, 456), (479, 480, 458, 457), (480, 481, 459, 458), (481, 482, 460, 459), (482, 483, 461, 460), (483, 484, 462, 461), (484, 485, 463, 462), (485, 486, 464, 463), (486, 487, 465, 464), (487, 488, 466, 465), (488, 489, 467, 466), (489, 490, 468, 467), (490, 491, 469, 468), (491, 492, 470, 469), (492, 493, 471, 470), (493, 494, 472, 471), (494, 495, 473, 472), (495, 496, 474, 473), (496, 497, 475, 474), (497, 477, 455, 475), (498, 500, 502), (499, 588, 589), (500, 501, 503, 502), (498, 502, 504), (499, 590, 588), (502, 503, 505, 504), (498, 504, 506), (499, 591, 590), (504, 505, 507, 506), (498, 506, 508), (499, 592, 591), (506, 507, 509, 508), (498, 508, 510), (499, 593, 592), (508, 509, 511, 510), (498, 510, 512), (499, 594, 593), (510, 511, 513, 512), (498, 512, 514), (499, 595, 594), (512, 513, 515, 514), (498, 514, 516), (499, 596, 595), (514, 515, 517, 516), (498, 516, 518), (499, 597, 596), (516, 517, 519, 518), (498, 518, 520), (499, 598, 597), (518, 519, 521, 520), (498, 520, 522), (499, 599, 598), (520, 521, 523, 522), (498, 522, 524), (499, 600, 599), (522, 523, 525, 524), (498, 524, 526), (499, 601, 600), (524, 525, 527, 526), (498, 526, 528), (499, 602, 601), (526, 527, 529, 528), (498, 528, 530), (499, 603, 602), (528, 529, 531, 530), (498, 530, 532), (499, 604, 603), (530, 531, 533, 532), (498, 532, 534), (499, 605, 604), (532, 533, 535, 534), (498, 534, 536), (499, 606, 605), (534, 535, 537, 536), (498, 536, 538), (499, 607, 606), (536, 537, 539, 538), (498, 538, 540), (499, 608, 607), (538, 539, 541, 540), (498, 540, 542), (499, 609, 608), (540, 541, 543, 542), (498, 542, 500), (499, 589, 609), (542, 543, 501, 500), (545, 544, 503, 501), (544, 546, 505, 503), (546, 547, 507, 505), (547, 548, 509, 507), (548, 549, 511, 509), (549, 550, 513, 511), (550, 551, 515, 513), (551, 552, 517, 515), (552, 553, 519, 517), (553, 554, 521, 519), (554, 555, 523, 521), (555, 556, 525, 523), (556, 557, 527, 525), (557, 558, 529, 527), (558, 559, 531, 529), (559, 560, 533, 531), (560, 561, 535, 533), (561, 562, 537, 535), (562, 563, 539, 537), (563, 564, 541, 539), (564, 565, 543, 541), (565, 545, 501, 543), (567, 566, 544, 545), (566, 568, 546, 544), (568, 569, 547, 546), (569, 570, 548, 547), (570, 571, 549, 548), (571, 572, 550, 549), (572, 573, 551, 550), (573, 574, 552, 551), (574, 575, 553, 552), (575, 576, 554, 553), (576, 577, 555, 554), (577, 578, 556, 555), (578, 579, 557, 556), (579, 580, 558, 557), (580, 581, 559, 558), (581, 582, 560, 559), (582, 583, 561, 560), (583, 584, 562, 561), (584, 585, 563, 562), (585, 586, 564, 563), (586, 587, 565, 564), (587, 567, 545, 565), (589, 588, 566, 567), (588, 590, 568, 566), (590, 591, 569, 568), (591, 592, 570, 569), (592, 593, 571, 570), (593, 594, 572, 571), (594, 595, 573, 572), (595, 596, 574, 573), (596, 597, 575, 574), (597, 598, 576, 575), (598, 599, 577, 576), (599, 600, 578, 577), (600, 601, 579, 578), (601, 602, 580, 579), (602, 603, 581, 580), (603, 604, 582, 581), (604, 605, 583, 582), (605, 606, 584, 583), (606, 607, 585, 584), (607, 608, 586, 585), (608, 609, 587, 586), (609, 589, 567, 587), (613, 614, 32), (612, 32, 614), (116, 369, 611, 612), (369, 361, 613, 611), (361, 610, 614, 613), (610, 116, 612, 614), (619, 620, 616, 615), (620, 621, 617, 616), (622, 619, 615, 618), (621, 622, 618, 617), (34, 33, 620, 619), (33, 181, 621, 620), (186, 34, 619, 622), (181, 186, 622, 621)])
me_cube.polygons.foreach_set('material_index', [0, 0, 1, 0, 0, 0, 0, 0, 0, 0, 0, 0, 1, 1, 1, 1, 0, 0, 0, 0, 0, 0, 0, 0, 0, 0, 1, 0, 1, 0, 1, 1, 1, 1, 0, 0, 0, 0, 0, 0, 0, 0, 0, 1, 0, 0, 0, 0, 0, 0, 0, 0, 0, 0, 0, 0, 0, 0, 0, 0, 0, 0, 0, 0, 0, 0, 0, 1, 0, 1, 0, 1, 0, 0, 0, 1, 0, 0, 0, 5, 0, 0, 0, 0, 0, 0, 5, 0, 0, 0, 0, 0, 1, 0, 1, 0, 0, 0, 0, 1, 0, 0, 1, 0, 0, 0, 0, 0, 1, 1, 0, 0, 1, 0, 1, 0, 0, 0, 0, 1, 0, 1, 0, 0, 0, 0, 0, 0, 0, 3, 4, 0, 0, 0, 0, 0, 3, 2, 2, 2, 2, 2, 2, 2, 2, 5, 5, 1, 1, 1, 1, 1, 2, 2, 2, 2, 2, 2, 2, 2, 2, 1, 1, 1, 1, 1, 1, 1, 1, 1, 1, 1, 3, 1, 1, 1, 1, 1, 0, 0, 1, 0, 0, 1, 1, 0, 1, 0, 1, 0, 2, 2, 1, 1, 0, 0, 0, 0, 0, 0, 0, 0, 0, 0, 0, 1, 1, 1, 1, 1, 1, 0, 0, 1, 0, 0, 1, 0, 0, 1, 1, 1, 1, 1, 1, 1, 1, 1, 1, 1, 0, 0, 1, 0, 5, 1, 1, 1, 0, 0, 0, 3, 3, 0, 0, 0, 0, 0, 0, 0, 0, 0, 0, 0, 1, 1, 0, 0, 0, 0, 0, 0, 0, 0, 0, 0, 0, 0, 0, 0, 0, 0, 1, 0, 1, 0, 0, 1, 1, 1, 1, 1, 1, 1, 1, 1, 1, 1, 0, 0, 1, 0, 6, 1, 1, 1, 0, 0, 0, 2, 2, 0, 0, 0, 0, 0, 0, 0, 0, 0, 0, 0, 1, 0, 1, 0, 0, 1, 1, 1, 1, 1, 1, 1, 1, 1, 1, 1, 0, 0, 1, 0, 0, 1, 1, 0, 0, 0, 0, 2, 0, 4, 0, 0, 0, 0, 0, 0, 0, 1, 1, 0, 0, 0, 0, 0, 0, 0, 0, 0, 0, 1, 4, 1, 1, 4, 1, 1, 4, 1, 1, 4, 1, 1, 4, 1, 1, 4, 1, 1, 4, 1, 1, 4, 1, 1, 4, 1, 1, 4, 1, 1, 4, 1, 1, 4, 1, 1, 4, 1, 1, 4, 1, 1, 4, 1, 1, 4, 1, 1, 4, 1, 1, 4, 1, 1, 4, 1, 1, 4, 1, 1, 4, 1, 1, 4, 1, 1, 1, 1, 1, 1, 1, 1, 1, 1, 1, 1, 1, 1, 1, 1, 1, 1, 1, 1, 1, 1, 1, 3, 3, 3, 3, 3, 3, 3, 3, 3, 3, 3, 3, 3, 3, 3, 3, 3, 3, 3, 3, 3, 3, 2, 2, 2, 2, 2, 2, 2, 2, 2, 2, 2, 2, 2, 2, 2, 2, 2, 2, 2, 2, 2, 2, 1, 4, 1, 1, 4, 1, 1, 4, 1, 1, 4, 1, 1, 4, 1, 1, 4, 1, 1, 4, 1, 1, 4, 1, 1, 4, 1, 1, 4, 1, 1, 4, 1, 1, 4, 1, 1, 4, 1, 1, 4, 1, 1, 4, 1, 1, 4, 1, 1, 4, 1, 1, 4, 1, 1, 4, 1, 1, 4, 1, 1, 4, 1, 1, 4, 1, 1, 1, 1, 1, 1, 1, 1, 1, 1, 1, 1, 1, 1, 1, 1, 1, 1, 1, 1, 1, 1, 1, 3, 3, 3, 3, 3, 3, 3, 3, 3, 3, 3, 3, 3, 3, 3, 3, 3, 3, 3, 3, 3, 3, 2, 2, 2, 2, 2, 2, 2, 2, 2, 2, 2, 2, 2, 2, 2, 2, 2, 2, 2, 2, 2, 2, 0, 0, 1, 1, 1, 1, 0, 0, 0, 0, 1, 1, 1, 1])
_uv = me_cube.uv_layers.new(name='UVMap')
_uv.uv.foreach_set('vector', [0.5218, 0.4729, 0.625, 0.4729, 0.625, 0.5, 0.5218, 0.5, 0.5237, 0.875, 0.625, 0.875, 0.625, 1.0, 0.5237, 1.0, 0.3479, 0.7478, 0.375, 0.7478, 0.375, 0.75, 0.3479, 0.75, 0.75, 0.6187, 0.875, 0.6187, 0.875, 0.625, 0.75, 0.625, 0.4692, 0.875, 0.5, 0.875, 0.5, 1.0, 0.4692, 1.0, 0.4775, 0.4729, 0.5, 0.4729, 0.5, 0.5, 0.4775, 0.5, 0.0, 0.0, 0.0, 0.0, 0.0, 0.0, 0.0, 0.0, 0.0, 0.0, 0.0, 0.0, 0.0, 0.0, 0.0, 0.0, 0.75, 0.5688, 0.875, 0.5688, 0.875, 0.575, 0.75, 0.575, 0.75, 0.575, 0.875, 0.575, 0.875, 0.5875, 0.75, 0.5875, 0.75, 0.5969, 0.875, 0.5969, 0.875, 0.6, 0.75, 0.6, 0.75, 0.6, 0.875, 0.6, 0.875, 0.6125, 0.75, 0.6125, 0.3479, 0.5087, 0.375, 0.5087, 0.375, 0.55, 0.3479, 0.55, 0.3479, 0.55, 0.375, 0.55, 0.375, 0.6, 0.3479, 0.6, 0.3479, 0.6375, 0.375, 0.6375, 0.375, 0.65, 0.3479, 0.65, 0.3479, 0.65, 0.375, 0.65, 0.375, 0.7, 0.3479, 0.7, 0.4504, 0.2965, 0.5351, 0.304, 0.625, 0.25, 0.5218, 0.25, 0.4707, 0.9967, 0.4692, 1.0, 0.5, 1.0, 0.5056, 1.0, 0.8538, 0.5946, 0.8538, 0.5879, 0.5, 0.5938, 0.5, 0.6094, 0.845, 0.5531, 0.8644, 0.5755, 0.875, 0.575, 0.875, 0.5688, 0.845, 0.6013, 0.875, 0.6187, 0.875, 0.6125, 0.8644, 0.6129, 0.3438, 0.3094, 0.845, 0.6013, 0.8644, 0.6129, 0.6875, 0.6187, 0.875, 0.6, 0.8538, 0.6014, 0.8644, 0.6129, 0.875, 0.6125, 0.3438, 0.2922, 0.6875, 0.5844, 0.8644, 0.5755, 0.845, 0.5531, 0.875, 0.575, 0.8644, 0.5755, 0.8538, 0.5879, 0.875, 0.5875, 0.875, 0.5938, 0.875, 0.5875, 0.8538, 0.5879, 0.8538, 0.5946, 0.0, 0.0, 0.0, 0.0, 0.0, 0.0, 0.0, 0.0, 0.0, 0.0, 0.0, 0.0, 0.0, 0.0, 0.0, 0.0, 0.0, 0.0, 0.0, 0.0, 0.0, 0.0, 0.0, 0.0, 0.0, 0.0, 0.0, 0.0, 0.0, 0.0, 0.0, 0.0, 0.125, 0.65, 0.25, 0.65, 0.25, 0.7, 0.125, 0.7, 0.125, 0.6375, 0.25, 0.6375, 0.25, 0.65, 0.125, 0.65, 0.125, 0.55, 0.25, 0.55, 0.25, 0.6, 0.125, 0.6, 0.125, 0.5087, 0.25, 0.5087, 0.25, 0.55, 0.125, 0.55, 0.7359, 0.6, 0.75, 0.6, 0.75, 0.6125, 0.7359, 0.6125, 0.7359, 0.5969, 0.75, 0.5969, 0.75, 0.6, 0.7359, 0.6, 0.7359, 0.575, 0.75, 0.575, 0.75, 0.5875, 0.7359, 0.5875, 0.7359, 0.5688, 0.75, 0.5688, 0.75, 0.575, 0.7359, 0.575, 0.0, 0.0, 0.0, 0.0, 0.0, 0.0, 0.0, 0.0, 0.0, 0.0, 0.0, 0.0, 0.0, 0.0, 0.0, 0.0, 0.4775, 0.25, 0.5, 0.25, 0.5, 0.375, 0.4775, 0.375, 0.4692, 0.8609, 0.5, 0.8609, 0.5, 0.875, 0.4692, 0.875, 0.7359, 0.6187, 0.75, 0.6187, 0.75, 0.625, 0.7359, 0.625, 0.125, 0.7478, 0.25, 0.7478, 0.25, 0.75, 0.125, 0.75, 0.5237, 0.8609, 0.625, 0.8609, 0.625, 0.875, 0.5237, 0.875, 0.5218, 0.25, 0.625, 0.25, 0.625, 0.375, 0.5218, 0.375, 0.0, 0.0, -0.00084, -0.000714, -0.008506, -0.00723, 0.0, 0.0, 0.0, 0.0, 0.0, 0.0, 0.0, 0.0, 0.0, 0.0, 0.0, 0.0, 0.0, 0.0, 0.003139, 0.002669, -0.001621, -0.001459, 0.0, 0.0, 0.0, 0.0, -0.009938, -0.008944, 0.0, 0.0, 0.0, 0.0, 0.0, 0.0, 0.0, 0.0, 0.001178, 0.00106, 0.005096, 0.004586, 0.0, 0.0, 0.0, 0.0, 0.7359, 0.6125, 0.75, 0.6125, 0.75, 0.6187, 0.7359, 0.6187, 0.0, 0.0, 0.8255, 0.5897, 0.845, 0.6013, 0.3438, 0.3094, 0.8255, 0.5897, 0.875, 0.625, 0.875, 0.6187, 0.845, 0.6013, 0.75, 0.6125, 0.875, 0.6125, 0.875, 0.6187, 0.75, 0.6187, 0.7359, 0.5625, 0.75, 0.5625, 0.75, 0.5688, 0.7359, 0.5688, 0.0, 0.0, 0.3438, 0.2922, 0.845, 0.5531, 0.8255, 0.5307, 0.8255, 0.5307, 0.845, 0.5531, 0.875, 0.5688, 0.875, 0.5625, 0.75, 0.5625, 0.875, 0.5625, 0.875, 0.5688, 0.75, 0.5688, 0.143, 0.6243, 0.143, 0.5997, 0.134, 0.5999, 0.134, 0.6246, 0.143, 0.5997, 0.08594, 0.07305, 0.1342, 0.5445, 0.134, 0.5999, 0.1719, 0.1461, 0.1342, 0.5445, 0.08594, 0.07305, 0.1363, 0.1159, 0.2541, 0.4726, 0.1342, 0.5445, 0.1719, 0.1461, 0.2248, 0.1911, 0.1719, 0.1547, 0.142, 0.1278, 0.08594, 0.07734, 0.0, 0.0, 0.08594, 0.07734, 0.143, 0.6488, 0.134, 0.6494, 0.0, 0.0, 0.0, 0.0, 0.0, 0.0, 0.3438, 0.3094, 0.3061, 0.2755, 0.3316, 0.9444, 0.1349, 0.7059, 0.125, 0.7, 0.125, 0.7405, 0.5056, 0.8609, 0.5237, 0.8609, 0.5237, 0.875, 0.5056, 0.875, 0.125, 0.7, 0.25, 0.7, 0.25, 0.7405, 0.125, 0.7405, 0.5018, 0.9261, 0.4754, 0.986, 0.5237, 1.0, 0.625, 1.0, 0.3479, 0.7, 0.375, 0.7, 0.375, 0.7405, 0.3479, 0.7405, 0.5056, 0.875, 0.5237, 0.875, 0.5237, 1.0, 0.5056, 1.0, 0.1349, 0.7059, 0.3316, 0.9444, 0.3685, 0.955, 0.229, 0.7624, 0.0, 0.0, 0.0, 0.0, 0.2177, 0.1959, 0.1719, 0.1547, 0.3937, 0.7733, 0.3974, 0.75, 0.401, 0.75, 0.401, 0.7771, 0.3906, 0.8594, 0.4318, 0.9734, 0.4508, 0.9789, 0.4392, 0.8885, 0.0, 0.0, 0.0, 0.0, 0.2835, 0.2552, 0.2645, 0.238, -0.004767, -0.004291, 0.0, 0.0, 0.0, 0.0, -0.003665, -0.003299, 0.4414, 0.8609, 0.4536, 0.8609, 0.4536, 0.875, 0.4414, 0.875, 0.4391, 0.9937, 0.4414, 1.0, 0.4536, 1.0, 0.4529, 0.995, 0.4414, 0.875, 0.4536, 0.875, 0.4536, 1.0, 0.4414, 1.0, 0.0, 0.0, 0.0, 0.0, 0.0, 0.0, -0.004767, -0.004291, 0.4392, 0.8885, 0.4508, 0.9789, 0.4754, 0.986, 0.5018, 0.9261, 0.0, 0.0, 0.0, 0.0, 0.3061, 0.2755, 0.2835, 0.2552, 0.0, 0.0, 0.0, 0.0, 0.005096, 0.004586, 0.001178, 0.00106, 0.4536, 0.8609, 0.4692, 0.8609, 0.4692, 0.875, 0.4536, 0.875, 0.4529, 0.995, 0.4536, 1.0, 0.4692, 1.0, 0.4707, 0.9967, 0.4536, 0.875, 0.4692, 0.875, 0.4692, 1.0, 0.4536, 1.0, 0.4318, 0.9734, 0.4391, 0.9937, 0.4529, 0.995, 0.4508, 0.9789, 0.5, 0.875, 0.5056, 0.875, 0.5056, 1.0, 0.5, 1.0, 0.5, 0.8609, 0.5056, 0.8609, 0.5056, 0.875, 0.5, 0.875, 0.125, 0.7405, 0.25, 0.7405, 0.25, 0.7478, 0.125, 0.7478, 0.4754, 0.986, 0.4707, 0.9967, 0.5056, 1.0, 0.5237, 1.0, 0.3479, 0.7405, 0.375, 0.7405, 0.375, 0.7478, 0.3479, 0.7478, 0.143, 0.6365, 0.143, 0.6243, 0.134, 0.6246, 0.134, 0.637, 0.1609, 0.6356, 0.1609, 0.6235, 0.143, 0.6243, 0.143, 0.6365, 0.5, 0.6172, 0.5, 0.6094, 0.1609, 0.6235, 0.1609, 0.6356, 0.7359, 0.5875, 0.75, 0.5875, 0.75, 0.5938, 0.7359, 0.5938, 0.125, 0.6, 0.25, 0.6, 0.25, 0.625, 0.125, 0.625, 0.875, 0.5969, 0.875, 0.5938, 0.8538, 0.5946, 0.8538, 0.598, 0.8538, 0.598, 0.8538, 0.5946, 0.5, 0.6094, 0.5, 0.6172, 0.3479, 0.6, 0.375, 0.6, 0.375, 0.625, 0.3479, 0.625, 0.75, 0.5875, 0.875, 0.5875, 0.875, 0.5938, 0.75, 0.5938, 0.8538, 0.6014, 0.8538, 0.598, 0.5, 0.6172, 0.5, 0.625, 0.875, 0.6, 0.875, 0.5969, 0.8538, 0.598, 0.8538, 0.6014, 0.143, 0.6488, 0.143, 0.6365, 0.134, 0.637, 0.134, 0.6494, 0.7359, 0.5938, 0.75, 0.5938, 0.75, 0.5969, 0.7359, 0.5969, 0.125, 0.625, 0.25, 0.625, 0.25, 0.6375, 0.125, 0.6375, 0.3479, 0.625, 0.375, 0.625, 0.375, 0.6375, 0.3479, 0.6375, 0.75, 0.5938, 0.875, 0.5938, 0.875, 0.5969, 0.75, 0.5969, 0.5051, 0.25, 0.5218, 0.25, 0.5218, 0.375, 0.5051, 0.375, 0.125, 0.5021, 0.25, 0.5021, 0.25, 0.5087, 0.125, 0.5087, 0.4368, 0.2953, 0.4504, 0.2965, 0.5218, 0.25, 0.5051, 0.25, 0.3479, 0.5021, 0.375, 0.5021, 0.375, 0.5087, 0.3479, 0.5087, 0.5051, 0.4729, 0.5218, 0.4729, 0.5218, 0.5, 0.5051, 0.5, 0.4275, 0.3685, 0.2541, 0.4726, 0.2248, 0.1911, 0.2782, 0.2365, 0.1323, 0.5039, 0.1342, 0.5445, 0.2541, 0.4726, 0.2274, 0.4419, 0.5, 0.4729, 0.5051, 0.4729, 0.5051, 0.5, 0.5, 0.5, 0.3479, 0.5, 0.375, 0.5, 0.375, 0.5021, 0.3479, 0.5021, 0.4325, 0.295, 0.4368, 0.2953, 0.5051, 0.25, 0.5, 0.25, 0.125, 0.5, 0.25, 0.5, 0.25, 0.5021, 0.125, 0.5021, 0.5, 0.25, 0.5051, 0.25, 0.5051, 0.375, 0.5, 0.375, 0.3519, 0.3487, 0.355, 0.3496, 0.3898, 0.3265, 0.3862, 0.3259, 0.5351, 0.304, 0.4733, 0.341, 0.2923, 0.2485, 0.3144, 0.2673, 0.355, 0.3496, 0.3651, 0.3522, 0.4014, 0.3285, 0.3898, 0.3265, 0.0, 0.0, -0.001687, -0.001434, -0.00084, -0.000714, 0.0, 0.0, 0.4506, 0.25, 0.4621, 0.25, 0.4621, 0.375, 0.4506, 0.375, 0.3651, 0.3522, 0.4275, 0.3685, 0.4733, 0.341, 0.4014, 0.3285, 0.4506, 0.4729, 0.4621, 0.4729, 0.4621, 0.5, 0.4506, 0.5, -1.551e-05, -1.318e-05, -0.0006587, -0.0005599, -0.0009795, -0.0008326, -2.238e-05, -1.902e-05, 0.625, 0.25, 0.5351, 0.304, 0.3144, 0.2673, 0.3438, 0.2922, 0.3862, 0.3259, 0.3898, 0.3265, 0.4368, 0.2953, 0.4325, 0.295, 0.0, 0.0, 0.0, 0.0, 0.003139, 0.002669, 0.0, 0.0, 0.4621, 0.25, 0.4775, 0.25, 0.4775, 0.375, 0.4621, 0.375, 0.4014, 0.3285, 0.4733, 0.341, 0.5351, 0.304, 0.4504, 0.2965, 0.4621, 0.4729, 0.4775, 0.4729, 0.4775, 0.5, 0.4621, 0.5, 0.0, 0.0, 0.1609, 0.6235, 0.5, 0.6094, 0.5, 0.5938, 0.143, 0.5997, 0.143, 0.6243, 0.1609, 0.6235, 0.0, 0.0, 0.0, 0.0, 0.08594, 0.07305, 0.143, 0.5997, 0.0, 0.0, 0.003139, 0.002669, 0.1363, 0.1159, 0.08594, 0.07305, 0.0, 0.0, 0.1363, 0.1159, 0.003139, 0.002669, 0.0, 0.0, 0.0, 0.0, 0.2923, 0.2485, 0.0, 0.0, 0.0, 0.0, -0.00084, -0.000714, -0.00084, -0.000714, -0.001687, -0.001434, 0.3144, 0.2673, 0.2923, 0.2485, 0.3438, 0.2922, 0.3144, 0.2673, -0.001687, -0.001434, 0.0, 0.0, 0.0, 0.0, 0.0, 0.0, 0.0, 0.0, 0.0, 0.0, 0.0, 0.0, 0.0, 0.0, 0.0, 0.0, 0.0, 0.0, 0.3685, 0.955, 0.3316, 0.9444, 0.1418, 0.7629, 0.3933, 0.9894, 0.3629, 0.9655, 0.3802, 0.8578, 0.401, 0.875, 0.401, 1.0, 0.125, 0.7478, 0.125, 0.75, 0.1449, 0.7682, 0.1418, 0.7629, 0.1418, 0.7629, 0.1449, 0.7682, 0.401, 1.0, 0.3933, 0.9894, 0.1418, 0.7629, 0.3316, 0.9444, 0.125, 0.7405, 0.125, 0.7478, 0.3438, 0.3094, 0.0, 0.0, -0.004767, -0.004291, 0.3061, 0.2755, 0.3061, 0.2755, -0.004767, -0.004291, -0.003665, -0.003299, 0.2835, 0.2552, 0.2645, 0.238, -0.001621, -0.001459, -0.009938, -0.008944, 0.2177, 0.1959, 0.2177, 0.1959, -0.009938, -0.008944, 0.0, 0.0, 0.1719, 0.1547, 0.142, 0.1278, 0.1719, 0.1547, 0.0, 0.0, 0.005096, 0.004586, 0.005096, 0.004586, 0.0, 0.0, 0.08594, 0.07734, 0.142, 0.1278, 0.5, 0.6172, 0.1609, 0.6356, 0.0, 0.0, 0.0, 0.0, 0.143, 0.6365, 0.143, 0.6488, 0.0, 0.0, 0.1609, 0.6356, 0.0, 0.0, 0.143, 0.6488, 0.08594, 0.07734, 0.0, 0.0, 0.2641, 0.5, 0.25, 0.5, 0.4073, 0.375, 0.4073, 0.3891, 0.25, 0.5, 0.125, 0.5, 0.4073, 0.25, 0.4073, 0.375, 0.2231, 0.437, 0.4073, 0.25, 0.125, 0.5, 0.125, 0.5021, 0.125, 0.5021, 0.125, 0.5087, 0.2274, 0.4419, 0.2231, 0.437, 0.125, 0.5087, 0.125, 0.55, 0.1342, 0.5445, 0.1323, 0.5039, 0.0, 0.0, 0.0, 0.0, 0.0, 0.0, 0.0, 0.0, 0.0, 0.0, 0.0, 0.0, 0.0, 0.0, 0.0, 0.0, 0.0, 0.0, 0.0, 0.0, 0.0, 0.0, 0.0, 0.0, 0.0, 0.0, 0.0, 0.0, 0.0, 0.0, 0.0, 0.0, 0.0, 0.0, 0.0, 0.0, 0.0, 0.0, 0.0, 0.0, 0.2009, 0.8191, 0.2871, 0.7803, 0.3802, 0.8578, 0.3629, 0.9655, 0.3613, 0.7566, 0.3818, 0.75, 0.3974, 0.75, 0.3937, 0.7733, 0.3479, 0.75, 0.375, 0.75, 0.3818, 0.75, 0.3613, 0.7566, 0.125, 0.75, 0.25, 0.75, 0.2871, 0.7803, 0.2009, 0.8191, 0.3053, 0.75, 0.3479, 0.75, 0.3613, 0.7566, 0.329, 0.7669, 0.329, 0.7669, 0.3613, 0.7566, 0.3937, 0.7733, 0.3878, 0.8101, 0.375, 0.5, 0.3479, 0.5, 0.4073, 0.4729, 0.4073, 0.5, 0.4621, 0.4303, 0.4775, 0.4303, 0.4775, 0.4729, 0.4621, 0.4729, 0.4506, 0.4303, 0.4621, 0.4303, 0.4621, 0.4729, 0.4506, 0.4729, 0.3053, 0.5, 0.3479, 0.5, 0.3479, 0.5021, 0.3053, 0.5021, 0.5, 0.4303, 0.5051, 0.4303, 0.5051, 0.4729, 0.5, 0.4729, 0.5051, 0.4303, 0.5218, 0.4303, 0.5218, 0.4729, 0.5051, 0.4729, 0.3053, 0.5021, 0.3479, 0.5021, 0.3479, 0.5087, 0.3053, 0.5087, 0.3053, 0.625, 0.3479, 0.625, 0.3479, 0.6375, 0.3053, 0.6375, 0.625, 0.5938, 0.6521, 0.5938, 0.6521, 0.5969, 0.625, 0.5969, 0.3053, 0.6, 0.3479, 0.6, 0.3479, 0.625, 0.3053, 0.625, 0.625, 0.5875, 0.6521, 0.5875, 0.6521, 0.5938, 0.625, 0.5938, 0.3053, 0.7405, 0.3479, 0.7405, 0.3479, 0.7478, 0.3053, 0.7478, 0.5, 0.75, 0.5056, 0.75, 0.5056, 0.7771, 0.5, 0.7771, 0.4536, 0.75, 0.4692, 0.75, 0.4692, 0.7771, 0.4536, 0.7771, 0.4414, 0.75, 0.4536, 0.75, 0.4536, 0.7771, 0.4414, 0.7771, 0.3878, 0.8101, 0.3937, 0.7733, 0.401, 0.7771, 0.401, 0.8197, 0.3053, 0.7, 0.3479, 0.7, 0.3479, 0.7405, 0.3053, 0.7405, 0.5056, 0.75, 0.5237, 0.75, 0.5237, 0.7771, 0.5056, 0.7771, 0.625, 0.5625, 0.6521, 0.5625, 0.6521, 0.5688, 0.625, 0.5688, 0.625, 0.6125, 0.6521, 0.6125, 0.6521, 0.6187, 0.625, 0.6187, 0.5237, 0.75, 0.625, 0.75, 0.625, 0.7771, 0.5237, 0.7771, 0.625, 0.6187, 0.6521, 0.6187, 0.6521, 0.625, 0.625, 0.625, 0.4692, 0.75, 0.5, 0.75, 0.5, 0.7771, 0.4692, 0.7771, 0.0, 0.0, 0.0, 0.0, 0.0, 0.0, 0.0, 0.0, 0.625, 0.5688, 0.6521, 0.5688, 0.6521, 0.575, 0.625, 0.575, 0.625, 0.575, 0.6521, 0.575, 0.6521, 0.5875, 0.625, 0.5875, 0.625, 0.5969, 0.6521, 0.5969, 0.6521, 0.6, 0.625, 0.6, 0.625, 0.6, 0.6521, 0.6, 0.6521, 0.6125, 0.625, 0.6125, 0.0, 0.0, 0.0, 0.0, 0.0, 0.0, 0.0, 0.0, 0.0, 0.0, 0.0, 0.0, 0.0, 0.0, 0.0, 0.0, 0.3053, 0.65, 0.3479, 0.65, 0.3479, 0.7, 0.3053, 0.7, 0.3053, 0.6375, 0.3479, 0.6375, 0.3479, 0.65, 0.3053, 0.65, 0.3053, 0.55, 0.3479, 0.55, 0.3479, 0.6, 0.3053, 0.6, 0.3053, 0.5087, 0.3479, 0.5087, 0.3479, 0.55, 0.3053, 0.55, 0.0, 0.0, 0.0, 0.0, 0.0, 0.0, 0.0, 0.0, 0.4775, 0.4303, 0.5, 0.4303, 0.5, 0.4729, 0.4775, 0.4729, 0.3053, 0.7478, 0.3479, 0.7478, 0.3479, 0.75, 0.3053, 0.75, 0.5218, 0.4303, 0.625, 0.4303, 0.625, 0.4729, 0.5218, 0.4729, 0.5218, 0.375, 0.625, 0.375, 0.625, 0.3891, 0.5218, 0.3891, 0.25, 0.7478, 0.2641, 0.7478, 0.2641, 0.75, 0.25, 0.75, 0.4775, 0.375, 0.5, 0.375, 0.5, 0.3891, 0.4775, 0.3891, 0.0, 0.0, 0.0, 0.0, 0.0, 0.0, 0.0, 0.0, 0.25, 0.5087, 0.2641, 0.5087, 0.2641, 0.55, 0.25, 0.55, 0.25, 0.55, 0.2641, 0.55, 0.2641, 0.6, 0.25, 0.6, 0.25, 0.6375, 0.2641, 0.6375, 0.2641, 0.65, 0.25, 0.65, 0.25, 0.65, 0.2641, 0.65, 0.2641, 0.7, 0.25, 0.7, 0.0, 0.0, 0.0, 0.0, 0.0, 0.0, 0.0, 0.0, 0.25, 0.7, 0.2641, 0.7, 0.2641, 0.7405, 0.25, 0.7405, 0.3802, 0.8578, 0.3821, 0.8456, 0.401, 0.8609, 0.401, 0.875, 0.25, 0.7405, 0.2641, 0.7405, 0.2641, 0.7478, 0.25, 0.7478, 0.25, 0.6, 0.2641, 0.6, 0.2641, 0.625, 0.25, 0.625, 0.25, 0.625, 0.2641, 0.625, 0.2641, 0.6375, 0.25, 0.6375, 0.25, 0.5021, 0.2641, 0.5021, 0.2641, 0.5087, 0.25, 0.5087, 0.5051, 0.375, 0.5218, 0.375, 0.5218, 0.3891, 0.5051, 0.3891, 0.5, 0.375, 0.5051, 0.375, 0.5051, 0.3891, 0.5, 0.3891, 0.25, 0.5, 0.2641, 0.5, 0.2641, 0.5021, 0.25, 0.5021, 0.4506, 0.375, 0.4621, 0.375, 0.4621, 0.3891, 0.4506, 0.3891, 0.4621, 0.375, 0.4775, 0.375, 0.4775, 0.3891, 0.4621, 0.3891, 0.2871, 0.7803, 0.2978, 0.7769, 0.3821, 0.8456, 0.3802, 0.8578, 0.25, 0.75, 0.2641, 0.75, 0.2978, 0.7769, 0.2871, 0.7803, 0.2938, 0.5, 0.2641, 0.5, 0.4073, 0.3891, 0.4073, 0.4188, 0.7062, 0.5938, 0.7359, 0.5938, 0.7359, 0.5969, 0.7062, 0.5969, 0.7062, 0.5875, 0.7359, 0.5875, 0.7359, 0.5938, 0.7062, 0.5938, 0.5, 0.8312, 0.5056, 0.8312, 0.5056, 0.8609, 0.5, 0.8609, 0.4536, 0.8312, 0.4692, 0.8312, 0.4692, 0.8609, 0.4536, 0.8609, 0.4414, 0.8312, 0.4536, 0.8312, 0.4536, 0.8609, 0.4414, 0.8609, 0.5056, 0.8312, 0.5237, 0.8312, 0.5237, 0.8609, 0.5056, 0.8609, 0.7062, 0.5625, 0.7359, 0.5625, 0.7359, 0.5688, 0.7062, 0.5688, 0.7062, 0.6125, 0.7359, 0.6125, 0.7359, 0.6187, 0.7062, 0.6187, 0.5237, 0.8312, 0.625, 0.8312, 0.625, 0.8609, 0.5237, 0.8609, 0.7062, 0.6187, 0.7359, 0.6187, 0.7359, 0.625, 0.7062, 0.625, 0.4692, 0.8312, 0.5, 0.8312, 0.5, 0.8609, 0.4692, 0.8609, 0.0, 0.0, 0.0, 0.0, 0.0, 0.0, 0.0, 0.0, 0.7062, 0.5688, 0.7359, 0.5688, 0.7359, 0.575, 0.7062, 0.575, 0.7062, 0.575, 0.7359, 0.575, 0.7359, 0.5875, 0.7062, 0.5875, 0.7062, 0.5969, 0.7359, 0.5969, 0.7359, 0.6, 0.7062, 0.6, 0.7062, 0.6, 0.7359, 0.6, 0.7359, 0.6125, 0.7062, 0.6125, 0.0, 0.0, 0.0, 0.0, 0.0, 0.0, 0.0, 0.0, 0.0, 0.0, 0.0, 0.0, 0.0, 0.0, 0.0, 0.0, 0.6947, 0.6, 0.7062, 0.6, 0.7062, 0.6125, 0.6947, 0.6125, 0.6947, 0.5969, 0.7062, 0.5969, 0.7062, 0.6, 0.6947, 0.6, 0.6947, 0.575, 0.7062, 0.575, 0.7062, 0.5875, 0.6947, 0.5875, 0.6947, 0.5688, 0.7062, 0.5688, 0.7062, 0.575, 0.6947, 0.575, 0.0, 0.0, 0.0, 0.0, 0.0, 0.0, 0.0, 0.0, 0.4692, 0.8197, 0.5, 0.8197, 0.5, 0.8312, 0.4692, 0.8312, 0.6947, 0.6187, 0.7062, 0.6187, 0.7062, 0.625, 0.6947, 0.625, 0.5237, 0.8197, 0.625, 0.8197, 0.625, 0.8312, 0.5237, 0.8312, 0.6947, 0.6125, 0.7062, 0.6125, 0.7062, 0.6187, 0.6947, 0.6187, 0.6947, 0.5625, 0.7062, 0.5625, 0.7062, 0.5688, 0.6947, 0.5688, 0.5056, 0.8197, 0.5237, 0.8197, 0.5237, 0.8312, 0.5056, 0.8312, 0.4414, 0.8197, 0.4536, 0.8197, 0.4536, 0.8312, 0.4414, 0.8312, 0.4536, 0.8197, 0.4692, 0.8197, 0.4692, 0.8312, 0.4536, 0.8312, 0.5, 0.8197, 0.5056, 0.8197, 0.5056, 0.8312, 0.5, 0.8312, 0.6947, 0.5875, 0.7062, 0.5875, 0.7062, 0.5938, 0.6947, 0.5938, 0.6947, 0.5938, 0.7062, 0.5938, 0.7062, 0.5969, 0.6947, 0.5969, 0.3053, 0.5, 0.2938, 0.5, 0.4073, 0.4188, 0.4073, 0.4303, 0.5218, 0.3891, 0.625, 0.3891, 0.625, 0.4188, 0.5218, 0.4188, 0.2641, 0.7478, 0.2938, 0.7478, 0.2938, 0.75, 0.2641, 0.75, 0.4775, 0.3891, 0.5, 0.3891, 0.5, 0.4188, 0.4775, 0.4188, 0.0, 0.0, 0.0, 0.0, 0.0, 0.0, 0.0, 0.0, 0.2641, 0.5087, 0.2938, 0.5087, 0.2938, 0.55, 0.2641, 0.55, 0.2641, 0.55, 0.2938, 0.55, 0.2938, 0.6, 0.2641, 0.6, 0.2641, 0.6375, 0.2938, 0.6375, 0.2938, 0.65, 0.2641, 0.65, 0.2641, 0.65, 0.2938, 0.65, 0.2938, 0.7, 0.2641, 0.7, 0.0, 0.0, 0.0, 0.0, 0.0, 0.0, 0.0, 0.0, 0.2641, 0.7, 0.2938, 0.7, 0.2938, 0.7405, 0.2641, 0.7405, 0.3821, 0.8456, 0.3862, 0.82, 0.401, 0.8312, 0.401, 0.8609, 0.2641, 0.7405, 0.2938, 0.7405, 0.2938, 0.7478, 0.2641, 0.7478, 0.2641, 0.6, 0.2938, 0.6, 0.2938, 0.625, 0.2641, 0.625, 0.2641, 0.625, 0.2938, 0.625, 0.2938, 0.6375, 0.2641, 0.6375, 0.2641, 0.5021, 0.2938, 0.5021, 0.2938, 0.5087, 0.2641, 0.5087, 0.5051, 0.3891, 0.5218, 0.3891, 0.5218, 0.4188, 0.5051, 0.4188, 0.5, 0.3891, 0.5051, 0.3891, 0.5051, 0.4188, 0.5, 0.4188, 0.2641, 0.5, 0.2938, 0.5, 0.2938, 0.5021, 0.2641, 0.5021, 0.4506, 0.3891, 0.4621, 0.3891, 0.4621, 0.4188, 0.4506, 0.4188, 0.4621, 0.3891, 0.4775, 0.3891, 0.4775, 0.4188, 0.4621, 0.4188, 0.2978, 0.7769, 0.3203, 0.7697, 0.3862, 0.82, 0.3821, 0.8456, 0.2641, 0.75, 0.2938, 0.75, 0.3203, 0.7697, 0.2978, 0.7769, 0.3479, 0.5, 0.3053, 0.5, 0.4073, 0.4303, 0.4073, 0.4729, 0.6521, 0.5938, 0.6947, 0.5938, 0.6947, 0.5969, 0.6521, 0.5969, 0.6521, 0.5875, 0.6947, 0.5875, 0.6947, 0.5938, 0.6521, 0.5938, 0.5, 0.7771, 0.5056, 0.7771, 0.5056, 0.8197, 0.5, 0.8197, 0.4536, 0.7771, 0.4692, 0.7771, 0.4692, 0.8197, 0.4536, 0.8197, 0.4414, 0.7771, 0.4536, 0.7771, 0.4536, 0.8197, 0.4414, 0.8197, 0.5056, 0.7771, 0.5237, 0.7771, 0.5237, 0.8197, 0.5056, 0.8197, 0.6521, 0.5625, 0.6947, 0.5625, 0.6947, 0.5688, 0.6521, 0.5688, 0.6521, 0.6125, 0.6947, 0.6125, 0.6947, 0.6187, 0.6521, 0.6187, 0.5237, 0.7771, 0.625, 0.7771, 0.625, 0.8197, 0.5237, 0.8197, 0.6521, 0.6187, 0.6947, 0.6187, 0.6947, 0.625, 0.6521, 0.625, 0.4692, 0.7771, 0.5, 0.7771, 0.5, 0.8197, 0.4692, 0.8197, 0.0, 0.0, 0.0, 0.0, 0.0, 0.0, 0.0, 0.0, 0.6521, 0.5688, 0.6947, 0.5688, 0.6947, 0.575, 0.6521, 0.575, 0.6521, 0.575, 0.6947, 0.575, 0.6947, 0.5875, 0.6521, 0.5875, 0.6521, 0.5969, 0.6947, 0.5969, 0.6947, 0.6, 0.6521, 0.6, 0.6521, 0.6, 0.6947, 0.6, 0.6947, 0.6125, 0.6521, 0.6125, 0.0, 0.0, 0.0, 0.0, 0.0, 0.0, 0.0, 0.0, 0.5218, 0.4188, 0.625, 0.4188, 0.625, 0.4303, 0.5218, 0.4303, 0.2938, 0.7478, 0.3053, 0.7478, 0.3053, 0.75, 0.2938, 0.75, 0.4775, 0.4188, 0.5, 0.4188, 0.5, 0.4303, 0.4775, 0.4303, 0.0, 0.0, 0.0, 0.0, 0.0, 0.0, 0.0, 0.0, 0.2938, 0.5087, 0.3053, 0.5087, 0.3053, 0.55, 0.2938, 0.55, 0.2938, 0.55, 0.3053, 0.55, 0.3053, 0.6, 0.2938, 0.6, 0.2938, 0.6375, 0.3053, 0.6375, 0.3053, 0.65, 0.2938, 0.65, 0.2938, 0.65, 0.3053, 0.65, 0.3053, 0.7, 0.2938, 0.7, 0.0, 0.0, 0.0, 0.0, 0.0, 0.0, 0.0, 0.0, 0.2938, 0.7, 0.3053, 0.7, 0.3053, 0.7405, 0.2938, 0.7405, 0.3862, 0.82, 0.3878, 0.8101, 0.401, 0.8197, 0.401, 0.8312, 0.2938, 0.7405, 0.3053, 0.7405, 0.3053, 0.7478, 0.2938, 0.7478, 0.2938, 0.6, 0.3053, 0.6, 0.3053, 0.625, 0.2938, 0.625, 0.2938, 0.625, 0.3053, 0.625, 0.3053, 0.6375, 0.2938, 0.6375, 0.2938, 0.5021, 0.3053, 0.5021, 0.3053, 0.5087, 0.2938, 0.5087, 0.5051, 0.4188, 0.5218, 0.4188, 0.5218, 0.4303, 0.5051, 0.4303, 0.5, 0.4188, 0.5051, 0.4188, 0.5051, 0.4303, 0.5, 0.4303, 0.2938, 0.5, 0.3053, 0.5, 0.3053, 0.5021, 0.2938, 0.5021, 0.4506, 0.4188, 0.4621, 0.4188, 0.4621, 0.4303, 0.4506, 0.4303, 0.4621, 0.4188, 0.4775, 0.4188, 0.4775, 0.4303, 0.4621, 0.4303, 0.3203, 0.7697, 0.329, 0.7669, 0.3878, 0.8101, 0.3862, 0.82, 0.2938, 0.75, 0.3053, 0.75, 0.329, 0.7669, 0.3203, 0.7697, 0.401, 0.7771, 0.4414, 0.7771, 0.4414, 0.8197, 0.401, 0.8197, 0.401, 0.8197, 0.4414, 0.8197, 0.4414, 0.8312, 0.401, 0.8312, 0.401, 0.8312, 0.4414, 0.8312, 0.4414, 0.8609, 0.401, 0.8609, 0.401, 0.75, 0.4414, 0.75, 0.4414, 0.7771, 0.401, 0.7771, 0.2835, 0.2552, -0.003665, -0.003299, -0.001621, -0.001459, 0.2645, 0.238, 0.3685, 0.955, 0.3933, 0.9894, 0.4391, 0.9937, 0.4318, 0.9734, 0.0008853, 0.0007967, 0.0002705, 0.0002434, 7.761e-06, 6.985e-06, 1.416e-05, 1.274e-05, 0.401, 0.875, 0.4414, 0.875, 0.4414, 1.0, 0.401, 1.0, 0.3933, 0.9894, 0.401, 1.0, 0.4414, 1.0, 0.4391, 0.9937, 0.401, 0.8609, 0.4414, 0.8609, 0.4414, 0.875, 0.401, 0.875, 0.0, 0.0, 0.0, 0.0, 0.2645, 0.238, 0.2177, 0.1959, 0.229, 0.7624, 0.3685, 0.955, 0.4318, 0.9734, 0.3906, 0.8594, 0.0, 0.0, 0.001178, 0.00106, 0.0, 0.0, 0.0, 0.0, -0.003665, -0.003299, 0.0, 0.0, 0.0, 0.0, -0.001621, -0.001459, 0.0, 0.0, 0.0, 0.0, 0.0, 0.0, 0.0, 0.0, 0.0, 0.0, 0.0, 0.0, 0.0, 0.0, 0.0, 0.0, 0.4073, 0.4188, 0.4506, 0.4188, 0.4506, 0.4303, 0.4073, 0.4303, 0.4073, 0.3891, 0.4506, 0.3891, 0.4506, 0.4188, 0.4073, 0.4188, 0.4073, 0.375, 0.4506, 0.375, 0.4506, 0.3891, 0.4073, 0.3891, 0.4073, 0.4303, 0.4506, 0.4303, 0.4506, 0.4729, 0.4073, 0.4729, 0.4073, 0.4729, 0.4506, 0.4729, 0.4506, 0.5, 0.4073, 0.5, 0.2274, 0.4419, 0.2541, 0.4726, 0.4275, 0.3685, 0.3651, 0.3522, 0.4073, 0.25, 0.4506, 0.25, 0.4506, 0.375, 0.4073, 0.375, 0.2231, 0.437, 0.2274, 0.4419, 0.3651, 0.3522, 0.355, 0.3496, 0.2218, 0.4355, 0.2231, 0.437, 0.355, 0.3496, 0.3519, 0.3487, 0.4733, 0.341, 0.4275, 0.3685, 0.2782, 0.2365, 0.2923, 0.2485, 0.75, 0.25, 0.75, 0.49, 0.8176, 0.4803, 0.25, 0.25, 0.2654, 0.3023, 0.25, 0.3045, 1.0, 0.5, 1.0, 1.0, 0.9545, 1.0, 0.9545, 0.5, 0.75, 0.25, 0.8176, 0.4803, 0.8798, 0.4519, 0.25, 0.25, 0.2795, 0.2958, 0.2654, 0.3023, 0.9545, 0.5, 0.9545, 1.0, 0.9091, 1.0, 0.9091, 0.5, 0.75, 0.25, 0.8798, 0.4519, 0.9314, 0.4072, 0.25, 0.25, 0.2912, 0.2857, 0.2795, 0.2958, 0.9091, 0.5, 0.9091, 1.0, 0.8636, 1.0, 0.8636, 0.5, 0.75, 0.25, 0.9314, 0.4072, 0.9683, 0.3497, 0.25, 0.25, 0.2996, 0.2726, 0.2912, 0.2857, 0.8636, 0.5, 0.8636, 1.0, 0.8182, 1.0, 0.8182, 0.5, 0.75, 0.25, 0.9683, 0.3497, 0.9876, 0.2842, 0.25, 0.25, 0.3039, 0.2578, 0.2996, 0.2726, 0.8182, 0.5, 0.8182, 1.0, 0.7727, 1.0, 0.7727, 0.5, 0.75, 0.25, 0.9876, 0.2842, 0.9876, 0.2158, 0.25, 0.25, 0.3039, 0.2422, 0.3039, 0.2578, 0.7727, 0.5, 0.7727, 1.0, 0.7273, 1.0, 0.7273, 0.5, 0.75, 0.25, 0.9876, 0.2158, 0.9683, 0.1503, 0.25, 0.25, 0.2996, 0.2274, 0.3039, 0.2422, 0.7273, 0.5, 0.7273, 1.0, 0.6818, 1.0, 0.6818, 0.5, 0.75, 0.25, 0.9683, 0.1503, 0.9314, 0.09283, 0.25, 0.25, 0.2912, 0.2143, 0.2996, 0.2274, 0.6818, 0.5, 0.6818, 1.0, 0.6364, 1.0, 0.6364, 0.5, 0.75, 0.25, 0.9314, 0.09283, 0.8798, 0.0481, 0.25, 0.25, 0.2795, 0.2042, 0.2912, 0.2143, 0.6364, 0.5, 0.6364, 1.0, 0.5909, 1.0, 0.5909, 0.5, 0.75, 0.25, 0.8798, 0.0481, 0.8176, 0.01972, 0.25, 0.25, 0.2654, 0.1977, 0.2795, 0.2042, 0.5909, 0.5, 0.5909, 1.0, 0.5455, 1.0, 0.5455, 0.5, 0.75, 0.25, 0.8176, 0.01972, 0.75, 0.01, 0.25, 0.25, 0.25, 0.1955, 0.2654, 0.1977, 0.5455, 0.5, 0.5455, 1.0, 0.5, 1.0, 0.5, 0.5, 0.75, 0.25, 0.75, 0.01, 0.6824, 0.01972, 0.25, 0.25, 0.2346, 0.1977, 0.25, 0.1955, 0.5, 0.5, 0.5, 1.0, 0.4545, 1.0, 0.4545, 0.5, 0.75, 0.25, 0.6824, 0.01972, 0.6202, 0.0481, 0.25, 0.25, 0.2205, 0.2042, 0.2346, 0.1977, 0.4545, 0.5, 0.4545, 1.0, 0.4091, 1.0, 0.4091, 0.5, 0.75, 0.25, 0.6202, 0.0481, 0.5686, 0.09283, 0.25, 0.25, 0.2088, 0.2143, 0.2205, 0.2042, 0.4091, 0.5, 0.4091, 1.0, 0.3636, 1.0, 0.3636, 0.5, 0.75, 0.25, 0.5686, 0.09283, 0.5317, 0.1503, 0.25, 0.25, 0.2004, 0.2274, 0.2088, 0.2143, 0.3636, 0.5, 0.3636, 1.0, 0.3182, 1.0, 0.3182, 0.5, 0.75, 0.25, 0.5317, 0.1503, 0.5124, 0.2158, 0.25, 0.25, 0.1961, 0.2422, 0.2004, 0.2274, 0.3182, 0.5, 0.3182, 1.0, 0.2727, 1.0, 0.2727, 0.5, 0.75, 0.25, 0.5124, 0.2158, 0.5124, 0.2842, 0.25, 0.25, 0.1961, 0.2578, 0.1961, 0.2422, 0.2727, 0.5, 0.2727, 1.0, 0.2273, 1.0, 0.2273, 0.5, 0.75, 0.25, 0.5124, 0.2842, 0.5317, 0.3497, 0.25, 0.25, 0.2004, 0.2726, 0.1961, 0.2578, 0.2273, 0.5, 0.2273, 1.0, 0.1818, 1.0, 0.1818, 0.5, 0.75, 0.25, 0.5317, 0.3497, 0.5686, 0.4072, 0.25, 0.25, 0.2088, 0.2857, 0.2004, 0.2726, 0.1818, 0.5, 0.1818, 1.0, 0.1364, 1.0, 0.1364, 0.5, 0.75, 0.25, 0.5686, 0.4072, 0.6202, 0.4519, 0.25, 0.25, 0.2205, 0.2958, 0.2088, 0.2857, 0.1364, 0.5, 0.1364, 1.0, 0.09091, 1.0, 0.09091, 0.5, 0.75, 0.25, 0.6202, 0.4519, 0.6824, 0.4803, 0.25, 0.25, 0.2346, 0.3023, 0.2205, 0.2958, 0.09091, 0.5, 0.09091, 1.0, 0.04545, 1.0, 0.04545, 0.5, 0.75, 0.25, 0.6824, 0.4803, 0.75, 0.49, 0.25, 0.25, 0.25, 0.3045, 0.2346, 0.3023, 0.04545, 0.5, 0.04545, 1.0, -2.682e-07, 1.0, -2.682e-07, 0.5, 0.25, 0.3895, 0.2893, 0.3839, 0.3176, 0.4803, 0.25, 0.49, 0.2893, 0.3839, 0.3254, 0.3674, 0.3798, 0.4519, 0.3176, 0.4803, 0.3254, 0.3674, 0.3554, 0.3414, 0.4314, 0.4072, 0.3798, 0.4519, 0.3554, 0.3414, 0.3769, 0.308, 0.4683, 0.3497, 0.4314, 0.4072, 0.3769, 0.308, 0.3881, 0.2699, 0.4876, 0.2842, 0.4683, 0.3497, 0.3881, 0.2699, 0.3881, 0.2301, 0.4876, 0.2158, 0.4876, 0.2842, 0.3881, 0.2301, 0.3769, 0.192, 0.4683, 0.1503, 0.4876, 0.2158, 0.3769, 0.192, 0.3554, 0.1586, 0.4314, 0.09283, 0.4683, 0.1503, 0.3554, 0.1586, 0.3254, 0.1326, 0.3798, 0.0481, 0.4314, 0.09283, 0.3254, 0.1326, 0.2893, 0.1161, 0.3176, 0.01972, 0.3798, 0.0481, 0.2893, 0.1161, 0.25, 0.1105, 0.25, 0.01, 0.3176, 0.01972, 0.25, 0.1105, 0.2107, 0.1161, 0.1824, 0.01972, 0.25, 0.01, 0.2107, 0.1161, 0.1746, 0.1326, 0.1202, 0.0481, 0.1824, 0.01972, 0.1746, 0.1326, 0.1446, 0.1586, 0.06862, 0.09283, 0.1202, 0.0481, 0.1446, 0.1586, 0.1231, 0.192, 0.03169, 0.1503, 0.06862, 0.09283, 0.1231, 0.192, 0.1119, 0.2301, 0.01244, 0.2158, 0.03169, 0.1503, 0.1119, 0.2301, 0.1119, 0.2699, 0.01244, 0.2842, 0.01244, 0.2158, 0.1119, 0.2699, 0.1231, 0.308, 0.03169, 0.3497, 0.01244, 0.2842, 0.1231, 0.308, 0.1446, 0.3414, 0.06862, 0.4072, 0.03169, 0.3497, 0.1446, 0.3414, 0.1746, 0.3674, 0.1202, 0.4519, 0.06862, 0.4072, 0.1746, 0.3674, 0.2107, 0.3839, 0.1824, 0.4803, 0.1202, 0.4519, 0.2107, 0.3839, 0.25, 0.3895, 0.25, 0.49, 0.1824, 0.4803, 0.25, 0.373, 0.2847, 0.368, 0.2893, 0.3839, 0.25, 0.3895, 0.2847, 0.368, 0.3165, 0.3535, 0.3254, 0.3674, 0.2893, 0.3839, 0.3165, 0.3535, 0.343, 0.3306, 0.3554, 0.3414, 0.3254, 0.3674, 0.343, 0.3306, 0.3619, 0.3011, 0.3769, 0.308, 0.3554, 0.3414, 0.3619, 0.3011, 0.3718, 0.2675, 0.3881, 0.2699, 0.3769, 0.308, 0.3718, 0.2675, 0.3718, 0.2325, 0.3881, 0.2301, 0.3881, 0.2699, 0.3718, 0.2325, 0.3619, 0.1989, 0.3769, 0.192, 0.3881, 0.2301, 0.3619, 0.1989, 0.343, 0.1694, 0.3554, 0.1586, 0.3769, 0.192, 0.343, 0.1694, 0.3165, 0.1465, 0.3254, 0.1326, 0.3554, 0.1586, 0.3165, 0.1465, 0.2847, 0.132, 0.2893, 0.1161, 0.3254, 0.1326, 0.2847, 0.132, 0.25, 0.127, 0.25, 0.1105, 0.2893, 0.1161, 0.25, 0.127, 0.2153, 0.132, 0.2107, 0.1161, 0.25, 0.1105, 0.2153, 0.132, 0.1835, 0.1465, 0.1746, 0.1326, 0.2107, 0.1161, 0.1835, 0.1465, 0.157, 0.1694, 0.1446, 0.1586, 0.1746, 0.1326, 0.157, 0.1694, 0.1381, 0.1989, 0.1231, 0.192, 0.1446, 0.1586, 0.1381, 0.1989, 0.1282, 0.2325, 0.1119, 0.2301, 0.1231, 0.192, 0.1282, 0.2325, 0.1282, 0.2675, 0.1119, 0.2699, 0.1119, 0.2301, 0.1282, 0.2675, 0.1381, 0.3011, 0.1231, 0.308, 0.1119, 0.2699, 0.1381, 0.3011, 0.157, 0.3306, 0.1446, 0.3414, 0.1231, 0.308, 0.157, 0.3306, 0.1835, 0.3535, 0.1746, 0.3674, 0.1446, 0.3414, 0.1835, 0.3535, 0.2153, 0.368, 0.2107, 0.3839, 0.1746, 0.3674, 0.2153, 0.368, 0.25, 0.373, 0.25, 0.3895, 0.2107, 0.3839, 0.25, 0.3045, 0.2654, 0.3023, 0.2847, 0.368, 0.25, 0.373, 0.2654, 0.3023, 0.2795, 0.2958, 0.3165, 0.3535, 0.2847, 0.368, 0.2795, 0.2958, 0.2912, 0.2857, 0.343, 0.3306, 0.3165, 0.3535, 0.2912, 0.2857, 0.2996, 0.2726, 0.3619, 0.3011, 0.343, 0.3306, 0.2996, 0.2726, 0.3039, 0.2578, 0.3718, 0.2675, 0.3619, 0.3011, 0.3039, 0.2578, 0.3039, 0.2422, 0.3718, 0.2325, 0.3718, 0.2675, 0.3039, 0.2422, 0.2996, 0.2274, 0.3619, 0.1989, 0.3718, 0.2325, 0.2996, 0.2274, 0.2912, 0.2143, 0.343, 0.1694, 0.3619, 0.1989, 0.2912, 0.2143, 0.2795, 0.2042, 0.3165, 0.1465, 0.343, 0.1694, 0.2795, 0.2042, 0.2654, 0.1977, 0.2847, 0.132, 0.3165, 0.1465, 0.2654, 0.1977, 0.25, 0.1955, 0.25, 0.127, 0.2847, 0.132, 0.25, 0.1955, 0.2346, 0.1977, 0.2153, 0.132, 0.25, 0.127, 0.2346, 0.1977, 0.2205, 0.2042, 0.1835, 0.1465, 0.2153, 0.132, 0.2205, 0.2042, 0.2088, 0.2143, 0.157, 0.1694, 0.1835, 0.1465, 0.2088, 0.2143, 0.2004, 0.2274, 0.1381, 0.1989, 0.157, 0.1694, 0.2004, 0.2274, 0.1961, 0.2422, 0.1282, 0.2325, 0.1381, 0.1989, 0.1961, 0.2422, 0.1961, 0.2578, 0.1282, 0.2675, 0.1282, 0.2325, 0.1961, 0.2578, 0.2004, 0.2726, 0.1381, 0.3011, 0.1282, 0.2675, 0.2004, 0.2726, 0.2088, 0.2857, 0.157, 0.3306, 0.1381, 0.3011, 0.2088, 0.2857, 0.2205, 0.2958, 0.1835, 0.3535, 0.157, 0.3306, 0.2205, 0.2958, 0.2346, 0.3023, 0.2153, 0.368, 0.1835, 0.3535, 0.2346, 0.3023, 0.25, 0.3045, 0.25, 0.373, 0.2153, 0.368, 0.75, 0.25, 0.75, 0.49, 0.8176, 0.4803, 0.25, 0.25, 0.2654, 0.3023, 0.25, 0.3045, 1.0, 0.5, 1.0, 1.0, 0.9545, 1.0, 0.9545, 0.5, 0.75, 0.25, 0.8176, 0.4803, 0.8798, 0.4519, 0.25, 0.25, 0.2795, 0.2958, 0.2654, 0.3023, 0.9545, 0.5, 0.9545, 1.0, 0.9091, 1.0, 0.9091, 0.5, 0.75, 0.25, 0.8798, 0.4519, 0.9314, 0.4072, 0.25, 0.25, 0.2912, 0.2857, 0.2795, 0.2958, 0.9091, 0.5, 0.9091, 1.0, 0.8636, 1.0, 0.8636, 0.5, 0.75, 0.25, 0.9314, 0.4072, 0.9683, 0.3497, 0.25, 0.25, 0.2996, 0.2726, 0.2912, 0.2857, 0.8636, 0.5, 0.8636, 1.0, 0.8182, 1.0, 0.8182, 0.5, 0.75, 0.25, 0.9683, 0.3497, 0.9876, 0.2842, 0.25, 0.25, 0.3039, 0.2578, 0.2996, 0.2726, 0.8182, 0.5, 0.8182, 1.0, 0.7727, 1.0, 0.7727, 0.5, 0.75, 0.25, 0.9876, 0.2842, 0.9876, 0.2158, 0.25, 0.25, 0.3039, 0.2422, 0.3039, 0.2578, 0.7727, 0.5, 0.7727, 1.0, 0.7273, 1.0, 0.7273, 0.5, 0.75, 0.25, 0.9876, 0.2158, 0.9683, 0.1503, 0.25, 0.25, 0.2996, 0.2274, 0.3039, 0.2422, 0.7273, 0.5, 0.7273, 1.0, 0.6818, 1.0, 0.6818, 0.5, 0.75, 0.25, 0.9683, 0.1503, 0.9314, 0.09283, 0.25, 0.25, 0.2912, 0.2143, 0.2996, 0.2274, 0.6818, 0.5, 0.6818, 1.0, 0.6364, 1.0, 0.6364, 0.5, 0.75, 0.25, 0.9314, 0.09283, 0.8798, 0.0481, 0.25, 0.25, 0.2795, 0.2042, 0.2912, 0.2143, 0.6364, 0.5, 0.6364, 1.0, 0.5909, 1.0, 0.5909, 0.5, 0.75, 0.25, 0.8798, 0.0481, 0.8176, 0.01972, 0.25, 0.25, 0.2654, 0.1977, 0.2795, 0.2042, 0.5909, 0.5, 0.5909, 1.0, 0.5455, 1.0, 0.5455, 0.5, 0.75, 0.25, 0.8176, 0.01972, 0.75, 0.01, 0.25, 0.25, 0.25, 0.1955, 0.2654, 0.1977, 0.5455, 0.5, 0.5455, 1.0, 0.5, 1.0, 0.5, 0.5, 0.75, 0.25, 0.75, 0.01, 0.6824, 0.01972, 0.25, 0.25, 0.2346, 0.1977, 0.25, 0.1955, 0.5, 0.5, 0.5, 1.0, 0.4545, 1.0, 0.4545, 0.5, 0.75, 0.25, 0.6824, 0.01972, 0.6202, 0.0481, 0.25, 0.25, 0.2205, 0.2042, 0.2346, 0.1977, 0.4545, 0.5, 0.4545, 1.0, 0.4091, 1.0, 0.4091, 0.5, 0.75, 0.25, 0.6202, 0.0481, 0.5686, 0.09283, 0.25, 0.25, 0.2088, 0.2143, 0.2205, 0.2042, 0.4091, 0.5, 0.4091, 1.0, 0.3636, 1.0, 0.3636, 0.5, 0.75, 0.25, 0.5686, 0.09283, 0.5317, 0.1503, 0.25, 0.25, 0.2004, 0.2274, 0.2088, 0.2143, 0.3636, 0.5, 0.3636, 1.0, 0.3182, 1.0, 0.3182, 0.5, 0.75, 0.25, 0.5317, 0.1503, 0.5124, 0.2158, 0.25, 0.25, 0.1961, 0.2422, 0.2004, 0.2274, 0.3182, 0.5, 0.3182, 1.0, 0.2727, 1.0, 0.2727, 0.5, 0.75, 0.25, 0.5124, 0.2158, 0.5124, 0.2842, 0.25, 0.25, 0.1961, 0.2578, 0.1961, 0.2422, 0.2727, 0.5, 0.2727, 1.0, 0.2273, 1.0, 0.2273, 0.5, 0.75, 0.25, 0.5124, 0.2842, 0.5317, 0.3497, 0.25, 0.25, 0.2004, 0.2726, 0.1961, 0.2578, 0.2273, 0.5, 0.2273, 1.0, 0.1818, 1.0, 0.1818, 0.5, 0.75, 0.25, 0.5317, 0.3497, 0.5686, 0.4072, 0.25, 0.25, 0.2088, 0.2857, 0.2004, 0.2726, 0.1818, 0.5, 0.1818, 1.0, 0.1364, 1.0, 0.1364, 0.5, 0.75, 0.25, 0.5686, 0.4072, 0.6202, 0.4519, 0.25, 0.25, 0.2205, 0.2958, 0.2088, 0.2857, 0.1364, 0.5, 0.1364, 1.0, 0.09091, 1.0, 0.09091, 0.5, 0.75, 0.25, 0.6202, 0.4519, 0.6824, 0.4803, 0.25, 0.25, 0.2346, 0.3023, 0.2205, 0.2958, 0.09091, 0.5, 0.09091, 1.0, 0.04545, 1.0, 0.04545, 0.5, 0.75, 0.25, 0.6824, 0.4803, 0.75, 0.49, 0.25, 0.25, 0.25, 0.3045, 0.2346, 0.3023, 0.04545, 0.5, 0.04545, 1.0, -2.682e-07, 1.0, -2.682e-07, 0.5, 0.25, 0.3895, 0.2893, 0.3839, 0.3176, 0.4803, 0.25, 0.49, 0.2893, 0.3839, 0.3254, 0.3674, 0.3798, 0.4519, 0.3176, 0.4803, 0.3254, 0.3674, 0.3554, 0.3414, 0.4314, 0.4072, 0.3798, 0.4519, 0.3554, 0.3414, 0.3769, 0.308, 0.4683, 0.3497, 0.4314, 0.4072, 0.3769, 0.308, 0.3881, 0.2699, 0.4876, 0.2842, 0.4683, 0.3497, 0.3881, 0.2699, 0.3881, 0.2301, 0.4876, 0.2158, 0.4876, 0.2842, 0.3881, 0.2301, 0.3769, 0.192, 0.4683, 0.1503, 0.4876, 0.2158, 0.3769, 0.192, 0.3554, 0.1586, 0.4314, 0.09283, 0.4683, 0.1503, 0.3554, 0.1586, 0.3254, 0.1326, 0.3798, 0.0481, 0.4314, 0.09283, 0.3254, 0.1326, 0.2893, 0.1161, 0.3176, 0.01972, 0.3798, 0.0481, 0.2893, 0.1161, 0.25, 0.1105, 0.25, 0.01, 0.3176, 0.01972, 0.25, 0.1105, 0.2107, 0.1161, 0.1824, 0.01972, 0.25, 0.01, 0.2107, 0.1161, 0.1746, 0.1326, 0.1202, 0.0481, 0.1824, 0.01972, 0.1746, 0.1326, 0.1446, 0.1586, 0.06862, 0.09283, 0.1202, 0.0481, 0.1446, 0.1586, 0.1231, 0.192, 0.03169, 0.1503, 0.06862, 0.09283, 0.1231, 0.192, 0.1119, 0.2301, 0.01244, 0.2158, 0.03169, 0.1503, 0.1119, 0.2301, 0.1119, 0.2699, 0.01244, 0.2842, 0.01244, 0.2158, 0.1119, 0.2699, 0.1231, 0.308, 0.03169, 0.3497, 0.01244, 0.2842, 0.1231, 0.308, 0.1446, 0.3414, 0.06862, 0.4072, 0.03169, 0.3497, 0.1446, 0.3414, 0.1746, 0.3674, 0.1202, 0.4519, 0.06862, 0.4072, 0.1746, 0.3674, 0.2107, 0.3839, 0.1824, 0.4803, 0.1202, 0.4519, 0.2107, 0.3839, 0.25, 0.3895, 0.25, 0.49, 0.1824, 0.4803, 0.25, 0.373, 0.2847, 0.368, 0.2893, 0.3839, 0.25, 0.3895, 0.2847, 0.368, 0.3165, 0.3535, 0.3254, 0.3674, 0.2893, 0.3839, 0.3165, 0.3535, 0.343, 0.3306, 0.3554, 0.3414, 0.3254, 0.3674, 0.343, 0.3306, 0.3619, 0.3011, 0.3769, 0.308, 0.3554, 0.3414, 0.3619, 0.3011, 0.3718, 0.2675, 0.3881, 0.2699, 0.3769, 0.308, 0.3718, 0.2675, 0.3718, 0.2325, 0.3881, 0.2301, 0.3881, 0.2699, 0.3718, 0.2325, 0.3619, 0.1989, 0.3769, 0.192, 0.3881, 0.2301, 0.3619, 0.1989, 0.343, 0.1694, 0.3554, 0.1586, 0.3769, 0.192, 0.343, 0.1694, 0.3165, 0.1465, 0.3254, 0.1326, 0.3554, 0.1586, 0.3165, 0.1465, 0.2847, 0.132, 0.2893, 0.1161, 0.3254, 0.1326, 0.2847, 0.132, 0.25, 0.127, 0.25, 0.1105, 0.2893, 0.1161, 0.25, 0.127, 0.2153, 0.132, 0.2107, 0.1161, 0.25, 0.1105, 0.2153, 0.132, 0.1835, 0.1465, 0.1746, 0.1326, 0.2107, 0.1161, 0.1835, 0.1465, 0.157, 0.1694, 0.1446, 0.1586, 0.1746, 0.1326, 0.157, 0.1694, 0.1381, 0.1989, 0.1231, 0.192, 0.1446, 0.1586, 0.1381, 0.1989, 0.1282, 0.2325, 0.1119, 0.2301, 0.1231, 0.192, 0.1282, 0.2325, 0.1282, 0.2675, 0.1119, 0.2699, 0.1119, 0.2301, 0.1282, 0.2675, 0.1381, 0.3011, 0.1231, 0.308, 0.1119, 0.2699, 0.1381, 0.3011, 0.157, 0.3306, 0.1446, 0.3414, 0.1231, 0.308, 0.157, 0.3306, 0.1835, 0.3535, 0.1746, 0.3674, 0.1446, 0.3414, 0.1835, 0.3535, 0.2153, 0.368, 0.2107, 0.3839, 0.1746, 0.3674, 0.2153, 0.368, 0.25, 0.373, 0.25, 0.3895, 0.2107, 0.3839, 0.25, 0.3045, 0.2654, 0.3023, 0.2847, 0.368, 0.25, 0.373, 0.2654, 0.3023, 0.2795, 0.2958, 0.3165, 0.3535, 0.2847, 0.368, 0.2795, 0.2958, 0.2912, 0.2857, 0.343, 0.3306, 0.3165, 0.3535, 0.2912, 0.2857, 0.2996, 0.2726, 0.3619, 0.3011, 0.343, 0.3306, 0.2996, 0.2726, 0.3039, 0.2578, 0.3718, 0.2675, 0.3619, 0.3011, 0.3039, 0.2578, 0.3039, 0.2422, 0.3718, 0.2325, 0.3718, 0.2675, 0.3039, 0.2422, 0.2996, 0.2274, 0.3619, 0.1989, 0.3718, 0.2325, 0.2996, 0.2274, 0.2912, 0.2143, 0.343, 0.1694, 0.3619, 0.1989, 0.2912, 0.2143, 0.2795, 0.2042, 0.3165, 0.1465, 0.343, 0.1694, 0.2795, 0.2042, 0.2654, 0.1977, 0.2847, 0.132, 0.3165, 0.1465, 0.2654, 0.1977, 0.25, 0.1955, 0.25, 0.127, 0.2847, 0.132, 0.25, 0.1955, 0.2346, 0.1977, 0.2153, 0.132, 0.25, 0.127, 0.2346, 0.1977, 0.2205, 0.2042, 0.1835, 0.1465, 0.2153, 0.132, 0.2205, 0.2042, 0.2088, 0.2143, 0.157, 0.1694, 0.1835, 0.1465, 0.2088, 0.2143, 0.2004, 0.2274, 0.1381, 0.1989, 0.157, 0.1694, 0.2004, 0.2274, 0.1961, 0.2422, 0.1282, 0.2325, 0.1381, 0.1989, 0.1961, 0.2422, 0.1961, 0.2578, 0.1282, 0.2675, 0.1282, 0.2325, 0.1961, 0.2578, 0.2004, 0.2726, 0.1381, 0.3011, 0.1282, 0.2675, 0.2004, 0.2726, 0.2088, 0.2857, 0.157, 0.3306, 0.1381, 0.3011, 0.2088, 0.2857, 0.2205, 0.2958, 0.1835, 0.3535, 0.157, 0.3306, 0.2205, 0.2958, 0.2346, 0.3023, 0.2153, 0.368, 0.1835, 0.3535, 0.2346, 0.3023, 0.25, 0.3045, 0.25, 0.373, 0.2153, 0.368, 0.0, 0.0, 0.0, 0.0, 0.0, 0.0, 0.0, 0.0, 0.0, 0.0, 0.0, 0.0, 0.0002705, 0.0002434, 0.0008853, 0.0007967, 0.001178, 0.00106, 0.0, 0.0, 0.0008853, 0.0007967, 1.416e-05, 1.274e-05, 0.0, 0.0, 0.001178, 0.00106, 1.416e-05, 1.274e-05, 7.761e-06, 6.985e-06, 0.0, 0.0, 0.0, 0.0, 7.761e-06, 6.985e-06, 0.0002705, 0.0002434, 0.0, 0.0, 0.0, 0.0, -0.0005426, -0.0004613, -4.102e-07, -3.487e-07, 0.0, 0.0, 0.0, 0.0, -4.102e-07, -3.487e-07, -7e-06, -5.95e-06, 0.0, 0.0, 0.0, 0.0, -0.001126, -0.0009571, -0.0005426, -0.0004613, 0.0, 0.0, -0.001687, -0.001434, -7e-06, -5.95e-06, -0.001126, -0.0009571, -0.001687, -0.001434, 0.0, 0.0, -0.0006587, -0.0005599, -1.551e-05, -1.318e-05, -4.102e-07, -3.487e-07, -0.0005426, -0.0004613, -1.551e-05, -1.318e-05, -2.238e-05, -1.902e-05, -7e-06, -5.95e-06, -4.102e-07, -3.487e-07, -0.0009795, -0.0008326, -0.0006587, -0.0005599, -0.0005426, -0.0004613, -0.001126, -0.0009571, -2.238e-05, -1.902e-05, -0.0009795, -0.0008326, -0.001126, -0.0009571, -7e-06, -5.95e-06])
me_cube.materials.append(mat_m_main)
me_cube.materials.append(mat_m_side1)
me_cube.materials.append(mat_m_side2)
me_cube.materials.append(mat_m_side3)
me_cube.materials.append(mat_m_side4)
me_cube.materials.append(mat_m_side5)
me_cube.materials.append(mat_m_side6)
me_cube.use_remesh_fix_poles = True
me_cube.use_remesh_preserve_attributes = False
me_cube.update()

# ---- objects
ob_sm_vehicle01 = bpy.data.objects.new('SM_Vehicle01', me_cube)

# ---- transforms, parenting, visibility, modifiers, constraints
ob_sm_vehicle01.location = (0.0, 0.0, 0.0)
ob_sm_vehicle01.scale = (1.0, 1.0, 1.0)
_m = ob_sm_vehicle01.modifiers.new('Mirror', 'MIRROR')

# ---- collection membership
scene.collection.objects.link(ob_sm_vehicle01)

# ---- scene / render settings (as saved in the file)
scene.frame_start = 1; scene.frame_end = 250; scene.frame_set(1)
scene.render.engine = 'BLENDER_EEVEE_NEXT'
scene.cycles.use_denoising = False
scene.cycles.sampling_pattern = 'TABULATED_SOBOL'
scene.cycles.use_light_tree = False
scene.view_settings.view_transform = 'Filmic'
bpy.context.view_layer.update()

# ---- added for rendering (the .blend has no active camera and no usable light): camera, sun
cam_auto = bpy.data.cameras.new('AutoCamera')
cam_auto.lens = 50.0
cam_auto.sensor_width = 36.0
cam_auto.clip_end = 1000.0
ob_auto_camera = bpy.data.objects.new('AutoCamera', cam_auto)
scene.collection.objects.link(ob_auto_camera)
ob_auto_camera.location = (2.29487, -2.75384, 1.8318)
ob_auto_camera.rotation_euler = (1.09748, -7.21219e-08, 0.694738)
scene.camera = ob_auto_camera
light_auto_sun = bpy.data.lights.new('AutoSun', 'SUN')
light_auto_sun.energy = 3.0
light_auto_sun.angle = 0.0523599
ob_auto_sun = bpy.data.objects.new('AutoSun', light_auto_sun)
scene.collection.objects.link(ob_auto_sun)
ob_auto_sun.rotation_euler = (0.872665, 0.174533, 0.523599)
bpy.context.view_layer.update()
